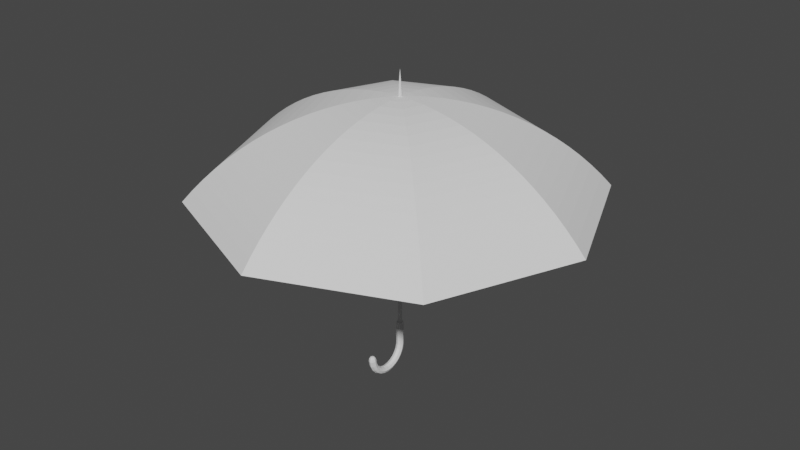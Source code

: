 # Source: ParapluieAvecBone.blend  (saved by Blender 3.5.10; exported with 4.5.12 LTS)
import bpy
from mathutils import Matrix  # noqa: F401  (used for matrix-valued properties, if any)

bpy.ops.wm.read_factory_settings(use_empty=True)
scene = bpy.context.scene
scene.name = 'Scene'

# ---- collections
col_collection = bpy.data.collections.new('Collection'); scene.collection.children.link(col_collection)

# ---- world
world_world = bpy.data.worlds.new('World'); scene.world = world_world
world_world.use_nodes = True; world_world.node_tree.nodes.clear()
_N = world_world.node_tree.nodes; _L = world_world.node_tree.links
n0 = _N.new('ShaderNodeOutputWorld'); n0.name = 'World Output'; n0.location = (300, 300)
n1 = _N.new('ShaderNodeBackground'); n1.name = 'Background'; n1.location = (10, 300)
n1.inputs[0].default_value = (0.05088, 0.05088, 0.05088, 1.0)
_L.new(n1.outputs[0], n0.inputs[0])
n0.is_active_output = True
world_world.color = (0.05088, 0.05088, 0.05088)
world_world.use_sun_shadow = False
world_world.sun_shadow_jitter_overblur = 0.0

# ---- meshes
me_vert = bpy.data.meshes.new('Vert')
me_vert.from_pydata([(0.0, 0.0, 0.0), (2.711, 0.0, -1.302), (0.1874, 0.0, -0.007318), (0.3743, 0.0, -0.02485), (0.5603, 0.0, -0.05258), (0.7451, 0.0, -0.09045), (0.928, 0.0, -0.1384), (1.109, 0.0, -0.1964), (1.287, 0.0, -0.2644), (1.463, 0.0, -0.3422), (1.635, 0.0, -0.4297), (1.803, 0.0, -0.5268), (1.967, 0.0, -0.6334), (2.126, 0.0, -0.7492), (2.281, 0.0, -0.8742), (2.43, 0.0, -1.008), (2.574, 0.0, -1.151), (0.0, 0.0, 0.0), (1.917, 1.917, -1.302), (0.1325, 0.1325, -0.007318), (0.2647, 0.2647, -0.02485), (0.3962, 0.3962, -0.05258), (0.5268, 0.5268, -0.09045), (0.6562, 0.6562, -0.1384), (0.7841, 0.7841, -0.1964), (0.9102, 0.9102, -0.2644), (1.034, 1.034, -0.3422), (1.156, 1.156, -0.4297), (1.275, 1.275, -0.5268), (1.391, 1.391, -0.6334), (1.504, 1.504, -0.7492), (1.613, 1.613, -0.8742), (1.718, 1.718, -1.008), (1.82, 1.82, -1.151), (0.0, 0.0, 0.0), (-1.185e-07, 2.711, -1.302), (-8.192e-09, 0.1874, -0.007318), (-1.636e-08, 0.3743, -0.02485), (-2.449e-08, 0.5603, -0.05258), (-3.257e-08, 0.7451, -0.09045), (-4.057e-08, 0.928, -0.1384), (-4.847e-08, 1.109, -0.1964), (-5.626e-08, 1.287, -0.2644), (-6.393e-08, 1.463, -0.3422), (-7.145e-08, 1.635, -0.4297), (-7.88e-08, 1.803, -0.5268), (-8.597e-08, 1.967, -0.6334), (-9.294e-08, 2.126, -0.7492), (-9.97e-08, 2.281, -0.8742), (-1.062e-07, 2.43, -1.008), (-1.125e-07, 2.574, -1.151), (0.0, 0.0, 0.0), (-1.917, 1.917, -1.302), (-0.1325, 0.1325, -0.007318), (-0.2647, 0.2647, -0.02485), (-0.3962, 0.3962, -0.05258), (-0.5268, 0.5268, -0.09045), (-0.6562, 0.6562, -0.1384), (-0.7841, 0.7841, -0.1964), (-0.9102, 0.9102, -0.2644), (-1.034, 1.034, -0.3422), (-1.156, 1.156, -0.4297), (-1.275, 1.275, -0.5268), (-1.391, 1.391, -0.6334), (-1.504, 1.504, -0.7492), (-1.613, 1.613, -0.8742), (-1.718, 1.718, -1.008), (-1.82, 1.82, -1.151), (0.0, 0.0, 0.0), (-2.711, -2.37e-07, -1.302), (-0.1874, -1.638e-08, -0.007318), (-0.3743, -3.272e-08, -0.02485), (-0.5603, -4.899e-08, -0.05258), (-0.7451, -6.514e-08, -0.09045), (-0.928, -8.113e-08, -0.1384), (-1.109, -9.694e-08, -0.1964), (-1.287, -1.125e-07, -0.2644), (-1.463, -1.279e-07, -0.3422), (-1.635, -1.429e-07, -0.4297), (-1.803, -1.576e-07, -0.5268), (-1.967, -1.719e-07, -0.6334), (-2.126, -1.859e-07, -0.7492), (-2.281, -1.994e-07, -0.8742), (-2.43, -2.125e-07, -1.008), (-2.574, -2.25e-07, -1.151), (0.0, 0.0, 0.0), (-1.917, -1.917, -1.302), (-0.1325, -0.1325, -0.007318), (-0.2647, -0.2647, -0.02485), (-0.3962, -0.3962, -0.05258), (-0.5268, -0.5268, -0.09045), (-0.6562, -0.6562, -0.1384), (-0.7841, -0.7841, -0.1964), (-0.9102, -0.9102, -0.2644), (-1.034, -1.034, -0.3422), (-1.156, -1.156, -0.4297), (-1.275, -1.275, -0.5268), (-1.391, -1.391, -0.6334), (-1.504, -1.504, -0.7492), (-1.613, -1.613, -0.8742), (-1.718, -1.718, -1.008), (-1.82, -1.82, -1.151), (0.0, 0.0, 0.0), (3.233e-08, -2.711, -1.302), (2.235e-09, -0.1874, -0.007318), (4.464e-09, -0.3743, -0.02485), (6.682e-09, -0.5603, -0.05258), (8.885e-09, -0.7451, -0.09045), (1.107e-08, -0.928, -0.1384), (1.322e-08, -1.109, -0.1964), (1.535e-08, -1.287, -0.2644), (1.744e-08, -1.463, -0.3422), (1.949e-08, -1.635, -0.4297), (2.15e-08, -1.803, -0.5268), (2.345e-08, -1.967, -0.6334), (2.536e-08, -2.126, -0.7492), (2.72e-08, -2.281, -0.8742), (2.898e-08, -2.43, -1.008), (3.069e-08, -2.574, -1.151), (0.0, 0.0, 0.0), (1.917, -1.917, -1.302), (0.1325, -0.1325, -0.007318), (0.2647, -0.2647, -0.02485), (0.3962, -0.3962, -0.05258), (0.5268, -0.5268, -0.09045), (0.6562, -0.6562, -0.1384), (0.7841, -0.7841, -0.1964), (0.9102, -0.9102, -0.2644), (1.034, -1.034, -0.3422), (1.156, -1.156, -0.4297), (1.275, -1.275, -0.5268), (1.391, -1.391, -0.6334), (1.504, -1.504, -0.7492), (1.613, -1.613, -0.8742), (1.718, -1.718, -1.008), (1.82, -1.82, -1.151), (-0.0003902, -5.337e-11, -0.009992), (2.704, -9.515e-10, -1.309), (0.1867, -9.499e-11, -0.01729), (0.3731, -1.902e-10, -0.03477), (0.5585, -1.906e-10, -0.06241), (0.7427, -1.432e-10, -0.1002), (0.9252, -9.575e-11, -0.148), (1.106, -2.401e-10, -0.2058), (1.283, -4.336e-10, -0.2736), (1.458, -3.869e-10, -0.3512), (1.63, -4.854e-10, -0.4384), (1.797, -7.311e-10, -0.5353), (1.961, -3.915e-10, -0.6416), (2.12, -6.881e-10, -0.7571), (2.274, -6.416e-10, -0.8818), (2.423, -4.957e-10, -1.015), (2.567, -8.959e-10, -1.158), (-0.0002759, -0.0002759, -0.009992), (1.912, 1.912, -1.309), (0.132, 0.132, -0.01729), (0.2638, 0.2638, -0.03477), (0.3949, 0.3949, -0.06241), (0.5252, 0.5252, -0.1002), (0.6542, 0.6542, -0.148), (0.7817, 0.7817, -0.2058), (0.9074, 0.9074, -0.2736), (1.031, 1.031, -0.3512), (1.152, 1.152, -0.4384), (1.271, 1.271, -0.5353), (1.387, 1.387, -0.6416), (1.499, 1.499, -0.7571), (1.608, 1.608, -0.8818), (1.714, 1.714, -1.015), (1.815, 1.815, -1.158), (2.965e-11, -0.0003902, -0.009992), (-1.19e-07, 2.704, -1.309), (-8.144e-09, 0.1867, -0.01729), (-1.635e-08, 0.3731, -0.03477), (-2.442e-08, 0.5585, -0.06241), (-3.233e-08, 0.7427, -0.1002), (-4.054e-08, 0.9252, -0.148), (-4.862e-08, 1.106, -0.2058), (-5.564e-08, 1.283, -0.2736), (-6.374e-08, 1.458, -0.3512), (-7.149e-08, 1.63, -0.4384), (-7.831e-08, 1.797, -0.5353), (-8.533e-08, 1.961, -0.6416), (-9.289e-08, 2.12, -0.7571), (-9.965e-08, 2.274, -0.8818), (-1.062e-07, 2.423, -1.015), (-1.129e-07, 2.567, -1.158), (0.0002759, -0.0002759, -0.009992), (-1.912, 1.912, -1.309), (-0.132, 0.132, -0.01729), (-0.2638, 0.2638, -0.03477), (-0.3949, 0.3949, -0.06241), (-0.5252, 0.5252, -0.1002), (-0.6542, 0.6542, -0.148), (-0.7817, 0.7817, -0.2058), (-0.9074, 0.9074, -0.2736), (-1.031, 1.031, -0.3512), (-1.152, 1.152, -0.4384), (-1.271, 1.271, -0.5353), (-1.387, 1.387, -0.6416), (-1.499, 1.499, -0.7571), (-1.608, 1.608, -0.8818), (-1.714, 1.714, -1.015), (-1.815, 1.815, -1.158), (0.0003902, 4.744e-11, -0.009992), (-2.704, -2.367e-07, -1.309), (-0.1867, -1.635e-08, -0.01729), (-0.3731, -3.264e-08, -0.03477), (-0.5585, -4.892e-08, -0.06241), (-0.7427, -6.497e-08, -0.1002), (-0.9252, -8.094e-08, -0.148), (-1.106, -9.685e-08, -0.2058), (-1.283, -1.122e-07, -0.2736), (-1.458, -1.274e-07, -0.3512), (-1.63, -1.424e-07, -0.4384), (-1.797, -1.572e-07, -0.5353), (-1.961, -1.714e-07, -0.6416), (-2.12, -1.853e-07, -0.7571), (-2.274, -1.989e-07, -0.8818), (-2.423, -2.117e-07, -1.015), (-2.567, -2.245e-07, -1.158), (0.0002759, 0.0002759, -0.009992), (-1.912, -1.912, -1.309), (-0.132, -0.132, -0.01729), (-0.2638, -0.2638, -0.03477), (-0.3949, -0.3949, -0.06241), (-0.5252, -0.5252, -0.1002), (-0.6542, -0.6542, -0.148), (-0.7817, -0.7817, -0.2058), (-0.9074, -0.9074, -0.2736), (-1.031, -1.031, -0.3512), (-1.152, -1.152, -0.4384), (-1.271, -1.271, -0.5353), (-1.387, -1.387, -0.6416), (-1.499, -1.499, -0.7571), (-1.608, -1.608, -0.8818), (-1.714, -1.714, -1.015), (-1.815, -1.815, -1.158), (-4.744e-11, 0.0003902, -0.009992), (3.15e-08, -2.704, -1.309), (2.104e-09, -0.1867, -0.01729), (4.274e-09, -0.3731, -0.03477), (6.253e-09, -0.5585, -0.06241), (8.431e-09, -0.7427, -0.1002), (1.068e-08, -0.9252, -0.148), (1.27e-08, -1.106, -0.2058), (1.448e-08, -1.283, -0.2736), (1.681e-08, -1.458, -0.3512), (1.881e-08, -1.63, -0.4384), (2.116e-08, -1.797, -0.5353), (2.213e-08, -1.961, -0.6416), (2.378e-08, -2.12, -0.7571), (2.676e-08, -2.274, -0.8818), (2.779e-08, -2.423, -1.015), (2.93e-08, -2.567, -1.158), (-0.0002759, 0.0002759, -0.009992), (1.912, -1.912, -1.309), (0.132, -0.132, -0.01729), (0.2638, -0.2638, -0.03477), (0.3949, -0.3949, -0.06241), (0.5252, -0.5252, -0.1002), (0.6542, -0.6542, -0.148), (0.7817, -0.7817, -0.2058), (0.9074, -0.9074, -0.2736), (1.031, -1.031, -0.3512), (1.152, -1.152, -0.4384), (1.271, -1.271, -0.5353), (1.387, -1.387, -0.6416), (1.499, -1.499, -0.7571), (1.608, -1.608, -0.8818), (1.714, -1.714, -1.015), (1.815, -1.815, -1.158)], [], [(0, 2, 19, 17), (17, 19, 36, 34), (34, 36, 53, 51), (51, 53, 70, 68), (68, 70, 87, 85), (85, 87, 104, 102), (102, 104, 121, 119), (119, 121, 2, 0), (2, 3, 20, 19), (19, 20, 37, 36), (36, 37, 54, 53), (53, 54, 71, 70), (70, 71, 88, 87), (87, 88, 105, 104), (104, 105, 122, 121), (121, 122, 3, 2), (3, 4, 21, 20), (20, 21, 38, 37), (37, 38, 55, 54), (54, 55, 72, 71), (71, 72, 89, 88), (88, 89, 106, 105), (105, 106, 123, 122), (122, 123, 4, 3), (4, 5, 22, 21), (21, 22, 39, 38), (38, 39, 56, 55), (55, 56, 73, 72), (72, 73, 90, 89), (89, 90, 107, 106), (106, 107, 124, 123), (123, 124, 5, 4), (5, 6, 23, 22), (22, 23, 40, 39), (39, 40, 57, 56), (56, 57, 74, 73), (73, 74, 91, 90), (90, 91, 108, 107), (107, 108, 125, 124), (124, 125, 6, 5), (6, 7, 24, 23), (23, 24, 41, 40), (40, 41, 58, 57), (57, 58, 75, 74), (74, 75, 92, 91), (91, 92, 109, 108), (108, 109, 126, 125), (125, 126, 7, 6), (7, 8, 25, 24), (24, 25, 42, 41), (41, 42, 59, 58), (58, 59, 76, 75), (75, 76, 93, 92), (92, 93, 110, 109), (109, 110, 127, 126), (126, 127, 8, 7), (8, 9, 26, 25), (25, 26, 43, 42), (42, 43, 60, 59), (59, 60, 77, 76), (76, 77, 94, 93), (93, 94, 111, 110), (110, 111, 128, 127), (127, 128, 9, 8), (9, 10, 27, 26), (26, 27, 44, 43), (43, 44, 61, 60), (60, 61, 78, 77), (77, 78, 95, 94), (94, 95, 112, 111), (111, 112, 129, 128), (128, 129, 10, 9), (10, 11, 28, 27), (27, 28, 45, 44), (44, 45, 62, 61), (61, 62, 79, 78), (78, 79, 96, 95), (95, 96, 113, 112), (112, 113, 130, 129), (129, 130, 11, 10), (11, 12, 29, 28), (28, 29, 46, 45), (45, 46, 63, 62), (62, 63, 80, 79), (79, 80, 97, 96), (96, 97, 114, 113), (113, 114, 131, 130), (130, 131, 12, 11), (12, 13, 30, 29), (29, 30, 47, 46), (46, 47, 64, 63), (63, 64, 81, 80), (80, 81, 98, 97), (97, 98, 115, 114), (114, 115, 132, 131), (131, 132, 13, 12), (13, 14, 31, 30), (30, 31, 48, 47), (47, 48, 65, 64), (64, 65, 82, 81), (81, 82, 99, 98), (98, 99, 116, 115), (115, 116, 133, 132), (132, 133, 14, 13), (14, 15, 32, 31), (31, 32, 49, 48), (48, 49, 66, 65), (65, 66, 83, 82), (82, 83, 100, 99), (99, 100, 117, 116), (116, 117, 134, 133), (133, 134, 15, 14), (15, 16, 33, 32), (32, 33, 50, 49), (49, 50, 67, 66), (66, 67, 84, 83), (83, 84, 101, 100), (100, 101, 118, 117), (117, 118, 135, 134), (134, 135, 16, 15), (16, 1, 18, 33), (33, 18, 35, 50), (50, 35, 52, 67), (67, 52, 69, 84), (84, 69, 86, 101), (101, 86, 103, 118), (118, 103, 120, 135), (135, 120, 1, 16), (136, 153, 155, 138), (153, 170, 172, 155), (170, 187, 189, 172), (187, 204, 206, 189), (204, 221, 223, 206), (221, 238, 240, 223), (238, 255, 257, 240), (255, 136, 138, 257), (138, 155, 156, 139), (155, 172, 173, 156), (172, 189, 190, 173), (189, 206, 207, 190), (206, 223, 224, 207), (223, 240, 241, 224), (240, 257, 258, 241), (257, 138, 139, 258), (139, 156, 157, 140), (156, 173, 174, 157), (173, 190, 191, 174), (190, 207, 208, 191), (207, 224, 225, 208), (224, 241, 242, 225), (241, 258, 259, 242), (258, 139, 140, 259), (140, 157, 158, 141), (157, 174, 175, 158), (174, 191, 192, 175), (191, 208, 209, 192), (208, 225, 226, 209), (225, 242, 243, 226), (242, 259, 260, 243), (259, 140, 141, 260), (141, 158, 159, 142), (158, 175, 176, 159), (175, 192, 193, 176), (192, 209, 210, 193), (209, 226, 227, 210), (226, 243, 244, 227), (243, 260, 261, 244), (260, 141, 142, 261), (142, 159, 160, 143), (159, 176, 177, 160), (176, 193, 194, 177), (193, 210, 211, 194), (210, 227, 228, 211), (227, 244, 245, 228), (244, 261, 262, 245), (261, 142, 143, 262), (143, 160, 161, 144), (160, 177, 178, 161), (177, 194, 195, 178), (194, 211, 212, 195), (211, 228, 229, 212), (228, 245, 246, 229), (245, 262, 263, 246), (262, 143, 144, 263), (144, 161, 162, 145), (161, 178, 179, 162), (178, 195, 196, 179), (195, 212, 213, 196), (212, 229, 230, 213), (229, 246, 247, 230), (246, 263, 264, 247), (263, 144, 145, 264), (145, 162, 163, 146), (162, 179, 180, 163), (179, 196, 197, 180), (196, 213, 214, 197), (213, 230, 231, 214), (230, 247, 248, 231), (247, 264, 265, 248), (264, 145, 146, 265), (146, 163, 164, 147), (163, 180, 181, 164), (180, 197, 198, 181), (197, 214, 215, 198), (214, 231, 232, 215), (231, 248, 249, 232), (248, 265, 266, 249), (265, 146, 147, 266), (147, 164, 165, 148), (164, 181, 182, 165), (181, 198, 199, 182), (198, 215, 216, 199), (215, 232, 233, 216), (232, 249, 250, 233), (249, 266, 267, 250), (266, 147, 148, 267), (148, 165, 166, 149), (165, 182, 183, 166), (182, 199, 200, 183), (199, 216, 217, 200), (216, 233, 234, 217), (233, 250, 251, 234), (250, 267, 268, 251), (267, 148, 149, 268), (149, 166, 167, 150), (166, 183, 184, 167), (183, 200, 201, 184), (200, 217, 218, 201), (217, 234, 235, 218), (234, 251, 252, 235), (251, 268, 269, 252), (268, 149, 150, 269), (150, 167, 168, 151), (167, 184, 185, 168), (184, 201, 202, 185), (201, 218, 219, 202), (218, 235, 236, 219), (235, 252, 253, 236), (252, 269, 270, 253), (269, 150, 151, 270), (151, 168, 169, 152), (168, 185, 186, 169), (185, 202, 203, 186), (202, 219, 220, 203), (219, 236, 237, 220), (236, 253, 254, 237), (253, 270, 271, 254), (270, 151, 152, 271), (152, 169, 154, 137), (169, 186, 171, 154), (186, 203, 188, 171), (203, 220, 205, 188), (220, 237, 222, 205), (237, 254, 239, 222), (254, 271, 256, 239), (271, 152, 137, 256), (0, 17, 153, 136), (18, 1, 137, 154), (17, 34, 170, 153), (35, 18, 154, 171), (34, 51, 187, 170), (52, 35, 171, 188), (51, 68, 204, 187), (69, 52, 188, 205), (68, 85, 221, 204), (86, 69, 205, 222), (85, 102, 238, 221), (103, 86, 222, 239), (102, 119, 255, 238), (120, 103, 239, 256), (119, 0, 136, 255), (1, 120, 256, 137)])
me_vert.update()
me_cylinder = bpy.data.meshes.new('Cylinder')
me_cylinder.from_pydata([(1.893e-10, 0.5681, 1.335), (0.4017, 0.4017, 1.335), (0.5681, 0.0, 1.335), (0.4017, -0.4017, 1.335), (1.893e-10, -0.5681, 1.335), (-0.4017, -0.4017, 1.335), (-0.5681, 0.0, 1.335), (-0.4017, 0.4017, 1.335), (4.422e-09, 0.0, 1.659), (-1.048, 8.138e-09, -2.225), (-0.7413, -0.7413, -2.225), (3.493e-10, -1.048, -2.225), (0.7413, -0.7413, -2.225), (1.048, 8.138e-09, -2.225), (0.7413, 0.7413, -2.225), (3.493e-10, 1.048, -2.225), (-0.7413, 0.7413, -2.225), (-0.7413, -0.3291, -2.373), (3.493e-10, -0.05898, -2.38), (0.7413, -0.3291, -2.373), (1.048, -0.9813, -2.356), (0.7413, -1.633, -2.339), (3.493e-10, -1.904, -2.332), (-0.7413, -1.633, -2.339), (-1.048, -0.9813, -2.356), (-1.048, -0.323, -2.294), (-0.7413, -1.042, -2.285), (3.493e-10, -1.339, -2.281), (0.7413, -1.042, -2.285), (1.048, -0.323, -2.294), (0.7413, 0.3957, -2.302), (3.493e-10, 0.6934, -2.306), (-0.7413, 0.3957, -2.302), (-1.048, -1.935, -2.408), (-0.7413, -2.481, -2.384), (3.493e-10, -2.707, -2.374), (0.7413, -2.481, -2.384), (1.048, -1.935, -2.408), (0.7413, -1.389, -2.433), (3.493e-10, -1.163, -2.443), (-0.7413, -1.389, -2.433), (-1.048, -4.48, -2.472), (-0.7413, -4.722, -2.438), (3.493e-10, -4.822, -2.424), (0.7413, -4.722, -2.438), (1.048, -4.48, -2.472), (0.7413, -4.238, -2.506), (3.493e-10, -4.138, -2.52), (-0.7413, -4.238, -2.506), (-1.048, -7.347, -2.47), (-0.7413, -7.227, -2.434), (3.493e-10, -7.177, -2.42), (0.7413, -7.227, -2.434), (1.048, -7.347, -2.47), (0.7413, -7.468, -2.505), (3.493e-10, -7.517, -2.52), (-0.7413, -7.468, -2.505), (-1.048, -9.846, -2.402), (-0.7413, -9.393, -2.373), (3.493e-10, -9.205, -2.362), (0.7413, -9.393, -2.373), (1.048, -9.846, -2.402), (0.7413, -10.3, -2.43), (3.493e-10, -10.49, -2.442), (-0.7413, -10.3, -2.43), (-1.048, -11.38, -2.285), (-0.7413, -10.7, -2.27), (3.493e-10, -10.42, -2.264), (0.7413, -10.7, -2.27), (1.048, -11.38, -2.285), (0.7413, -12.05, -2.299), (3.493e-10, -12.34, -2.305), (-0.7413, -12.05, -2.299), (-0.8887, -11.71, -2.182), (-0.6284, -11.08, -2.18), (-5.531e-07, -10.82, -2.179), (0.6284, -11.08, -2.18), (0.8887, -11.71, -2.182), (0.6284, -12.33, -2.185), (-5.531e-07, -12.59, -2.186), (-0.6284, -12.33, -2.185), (-0.7413, -2.719, -2.478), (3.493e-10, -2.551, -2.49), (0.7413, -2.719, -2.478), (1.048, -3.125, -2.448), (0.7413, -3.532, -2.418), (3.493e-10, -3.7, -2.406), (-0.7413, -3.532, -2.418), (-1.048, -3.125, -2.448), (-0.7413, -5.854, -2.515), (3.493e-10, -5.828, -2.53), (0.7413, -5.854, -2.515), (1.048, -5.917, -2.48), (0.7413, -5.979, -2.444), (3.493e-10, -6.005, -2.429), (-0.7413, -5.979, -2.444), (-1.048, -5.917, -2.48), (-0.7413, -8.98, -2.476), (3.493e-10, -9.103, -2.49), (0.7413, -8.98, -2.476), (1.048, -8.684, -2.443), (0.7413, -8.388, -2.41), (3.493e-10, -8.266, -2.397), (-0.7413, -8.388, -2.41), (-1.048, -8.684, -2.443), (-0.7413, -11.35, -2.37), (3.493e-10, -11.59, -2.379), (0.7413, -11.35, -2.37), (1.048, -10.76, -2.348), (0.7413, -10.18, -2.326), (3.493e-10, -9.937, -2.317), (-0.7413, -10.18, -2.326), (-1.048, -10.76, -2.348), (-0.7413, -12.38, -2.222), (3.493e-10, -12.69, -2.224), (0.7413, -12.38, -2.222), (1.048, -11.65, -2.216), (0.7413, -10.92, -2.21), (3.493e-10, -10.62, -2.207), (-0.7413, -10.92, -2.21), (-1.048, -11.65, -2.216), (-0.4327, -12.11, -2.163), (-5.548e-07, -12.29, -2.163), (0.4327, -12.11, -2.163), (0.6119, -11.68, -2.163), (0.4327, -11.25, -2.163), (-5.548e-07, -11.07, -2.163), (-0.4327, -11.25, -2.163), (-0.6119, -11.68, -2.163), (-0.1935, -11.87, -2.157), (-5.673e-07, -11.95, -2.157), (0.1935, -11.87, -2.157), (0.2736, -11.68, -2.157), (0.1935, -11.48, -2.158), (-5.673e-07, -11.4, -2.158), (-0.1935, -11.48, -2.158), (-0.2736, -11.68, -2.157), (-0.1935, -11.87, -2.157), (-5.673e-07, -11.95, -2.157), (0.1935, -11.87, -2.157), (0.2736, -11.68, -2.157), (0.1935, -11.48, -2.158), (-5.673e-07, -11.4, -2.158), (-0.1935, -11.48, -2.158), (-0.2736, -11.68, -2.157), (-0.1935, -11.87, -2.157), (-5.673e-07, -11.95, -2.157), (0.1935, -11.87, -2.157), (0.2736, -11.68, -2.157), (0.1935, -11.48, -2.158), (-5.673e-07, -11.4, -2.158), (-0.1935, -11.48, -2.158), (-0.2736, -11.68, -2.157), (-0.1935, -11.87, -2.157), (-5.673e-07, -11.95, -2.157), (0.1935, -11.87, -2.157), (0.2736, -11.68, -2.157), (0.1935, -11.48, -2.158), (-5.673e-07, -11.4, -2.158), (-0.1935, -11.48, -2.158), (-0.2736, -11.68, -2.157), (-0.1935, -11.87, -2.157), (-5.673e-07, -11.95, -2.157), (0.1935, -11.87, -2.157), (0.2736, -11.68, -2.157), (0.1935, -11.48, -2.158), (-5.673e-07, -11.4, -2.158), (-0.1935, -11.48, -2.158), (-0.2736, -11.68, -2.157), (-0.1935, -11.87, -2.157), (-5.673e-07, -11.95, -2.157), (0.1935, -11.87, -2.157), (0.2736, -11.68, -2.157), (0.1935, -11.48, -2.158), (-5.673e-07, -11.4, -2.158), (-0.1935, -11.48, -2.158), (-0.2736, -11.68, -2.157), (-0.1935, -11.87, -2.157), (-5.673e-07, -11.95, -2.157), (0.1935, -11.87, -2.157), (0.2736, -11.68, -2.157), (0.1935, -11.48, -2.158), (-5.673e-07, -11.4, -2.158), (-0.1935, -11.48, -2.158), (-0.2736, -11.68, -2.157), (-0.1935, -11.87, -2.157), (-5.673e-07, -11.95, -2.157), (0.1935, -11.87, -2.157), (0.2736, -11.68, -2.157), (0.1935, -11.48, -2.158), (-5.673e-07, -11.4, -2.158), (-0.1935, -11.48, -2.158), (-0.2736, -11.68, -2.157), (-0.1935, -11.87, -2.157), (-5.673e-07, -11.95, -2.157), (0.1935, -11.87, -2.157), (0.2736, -11.68, -2.157), (0.1935, -11.48, -2.158), (-5.673e-07, -11.4, -2.158), (-0.1935, -11.48, -2.158), (-0.2736, -11.68, -2.157), (-0.1935, -11.87, -2.157), (-5.673e-07, -11.95, -2.157), (0.1935, -11.87, -2.157), (0.2736, -11.68, -2.157), (0.1935, -11.48, -2.158), (-5.673e-07, -11.4, -2.158), (-0.1935, -11.48, -2.158), (-0.2736, -11.68, -2.157), (-0.1935, -11.87, -2.157), (-5.673e-07, -11.95, -2.157), (0.1935, -11.87, -2.157), (0.2736, -11.68, -2.157), (0.1935, -11.48, -2.158), (-5.673e-07, -11.4, -2.158), (-0.1935, -11.48, -2.158), (-0.2736, -11.68, -2.157), (-0.1935, -11.87, -2.157), (-5.673e-07, -11.95, -2.157), (0.1935, -11.87, -2.157), (0.2736, -11.68, -2.157), (0.1935, -11.48, -2.158), (-5.673e-07, -11.4, -2.158), (-0.1935, -11.48, -2.158), (-0.2736, -11.68, -2.157), (-0.1935, -11.87, -2.157), (-5.673e-07, -11.95, -2.157), (0.1935, -11.87, -2.157), (0.2736, -11.68, -2.157), (0.1935, -11.48, -2.158), (-5.673e-07, -11.4, -2.158), (-0.1935, -11.48, -2.158), (-0.2736, -11.68, -2.157), (-0.1935, -11.87, -2.157), (-5.673e-07, -11.95, -2.157), (0.1935, -11.87, -2.157), (0.2736, -11.68, -2.157), (0.1935, -11.48, -2.158), (-5.673e-07, -11.4, -2.158), (-0.1935, -11.48, -2.158), (-0.2736, -11.68, -2.157), (-0.1935, -11.87, -2.157), (-5.673e-07, -11.95, -2.157), (0.1935, -11.87, -2.157), (0.2736, -11.68, -2.157), (0.1935, -11.48, -2.158), (-5.673e-07, -11.4, -2.158), (-0.1935, -11.48, -2.158), (-0.2736, -11.68, -2.157), (-0.1935, -11.87, -2.157), (-5.673e-07, -11.95, -2.157), (0.1935, -11.87, -2.157), (0.2736, -11.68, -2.157), (0.1935, -11.48, -2.158), (-5.673e-07, -11.4, -2.158), (-0.1935, -11.48, -2.158), (-0.2736, -11.68, -2.157), (-0.1935, -11.87, -2.157), (-5.673e-07, -11.95, -2.157), (0.1935, -11.87, -2.157), (0.2736, -11.68, -2.157), (0.1935, -11.48, -2.158), (-5.673e-07, -11.4, -2.158), (-0.1935, -11.48, -2.158), (-0.2736, -11.68, -2.157), (-0.1935, -11.87, -2.157), (-5.673e-07, -11.95, -2.157), (0.1935, -11.87, -2.157), (0.2736, -11.68, -2.157), (0.1935, -11.48, -2.158), (-5.673e-07, -11.4, -2.158), (-0.1935, -11.48, -2.158), (-0.2736, -11.68, -2.157), (-0.1935, -11.87, -2.157), (-5.673e-07, -11.95, -2.157), (0.1935, -11.87, -2.157), (0.2736, -11.68, -2.157), (0.1935, -11.48, -2.158), (-5.673e-07, -11.4, -2.158), (-0.1935, -11.48, -2.158), (-0.2736, -11.68, -2.157), (-0.1935, -11.87, -2.157), (-5.673e-07, -11.95, -2.157), (0.1935, -11.87, -2.157), (0.2736, -11.68, -2.157), (0.1935, -11.48, -2.158), (-5.673e-07, -11.4, -2.158), (-0.1935, -11.48, -2.158), (-0.2736, -11.68, -2.157), (-0.1935, -11.87, -2.157), (-5.673e-07, -11.95, -2.157), (0.1935, -11.87, -2.157), (0.2736, -11.68, -2.157), (0.1935, -11.48, -2.158), (-5.673e-07, -11.4, -2.158), (-0.1935, -11.48, -2.158), (-0.2736, -11.68, -2.157), (-0.1935, -11.87, -2.157), (-5.673e-07, -11.95, -2.157), (0.1935, -11.87, -2.157), (0.2736, -11.68, -2.157), (0.1935, -11.48, -2.158), (-5.673e-07, -11.4, -2.158), (-0.1935, -11.48, -2.158), (-0.2736, -11.68, -2.157), (-0.1935, -11.87, -2.157), (-5.673e-07, -11.95, -2.157), (0.1935, -11.87, -2.157), (0.2736, -11.68, -2.157), (0.1935, -11.48, -2.158), (-5.673e-07, -11.4, -2.158), (-0.1935, -11.48, -2.158), (-0.2736, -11.68, -2.157), (-0.1935, -11.87, -2.157), (-5.673e-07, -11.95, -2.157), (0.1935, -11.87, -2.157), (0.2736, -11.68, -2.157), (0.1935, -11.48, -2.158), (-5.673e-07, -11.4, -2.158), (-0.1935, -11.48, -2.158), (-0.2736, -11.68, -2.157), (-0.2736, -11.68, -2.157), (-0.1935, -11.48, -2.158), (-5.673e-07, -11.4, -2.158), (0.1935, -11.48, -2.158), (0.2736, -11.68, -2.157), (0.1935, -11.87, -2.157), (-5.673e-07, -11.95, -2.157), (-0.1935, -11.87, -2.157), (0.1021, 0.6363, -1.882), (-0.1021, 0.6363, -1.882), (1.893e-10, 0.5681, -1.78), (0.05527, 0.6493, -1.882), (7.451e-09, 0.6539, -1.882), (0.07271, 0.6062, -1.874), (0.0356, 0.6152, -1.873), (3.725e-09, 0.6196, -1.874), (8.654e-12, 0.5985, -1.865), (-0.07271, 0.6062, -1.874), (-0.04297, 0.5827, -1.852), (-0.05527, 0.6493, -1.882), (-0.0356, 0.6152, -1.873), (-0.01897, 0.5893, -1.86), (0.01744, 0.5693, -1.819), (0.04297, 0.5827, -1.852), (-0.01744, 0.5693, -1.819), (-3.692e-09, 0.5772, -1.841), (0.01897, 0.5893, -1.86), (0.3777, 0.5222, -1.882), (0.4017, 0.4017, -1.78), (0.5222, 0.3777, -1.882), (0.3772, 0.4801, -1.874), (0.3816, 0.4424, -1.852), (0.42, 0.4982, -1.882), (0.4098, 0.4602, -1.873), (0.4033, 0.4301, -1.86), (0.4232, 0.4232, -1.865), (0.4149, 0.3902, -1.819), (0.4424, 0.3816, -1.852), (0.3902, 0.4149, -1.819), (0.4082, 0.4082, -1.841), (0.4301, 0.4033, -1.86), (0.4982, 0.42, -1.882), (0.4623, 0.4623, -1.882), (0.4801, 0.3772, -1.874), (0.4602, 0.4098, -1.873), (0.4382, 0.4382, -1.874), (0.6363, 0.1021, -1.882), (0.5681, 0.0, -1.78), (0.6363, -0.1021, -1.882), (0.6062, 0.07271, -1.874), (0.5827, 0.04297, -1.852), (0.6493, 0.05527, -1.882), (0.6152, 0.0356, -1.873), (0.5893, 0.01897, -1.86), (0.5985, 0.0, -1.865), (0.5693, -0.01744, -1.819), (0.5827, -0.04297, -1.852), (0.5693, 0.01744, -1.819), (0.5772, 3.725e-09, -1.841), (0.5893, -0.01897, -1.86), (0.6493, -0.05527, -1.882), (0.6539, -7.451e-09, -1.882), (0.6062, -0.07271, -1.874), (0.6152, -0.0356, -1.873), (0.6196, -3.725e-09, -1.874), (0.5222, -0.3777, -1.882), (0.4017, -0.4017, -1.78), (0.3777, -0.5222, -1.882), (0.4801, -0.3772, -1.874), (0.4424, -0.3816, -1.852), (0.4982, -0.42, -1.882), (0.4602, -0.4098, -1.873), (0.4301, -0.4033, -1.86), (0.4232, -0.4232, -1.865), (0.3902, -0.4149, -1.819), (0.3816, -0.4424, -1.852), (0.4149, -0.3902, -1.819), (0.4082, -0.4082, -1.841), (0.4033, -0.4301, -1.86), (0.42, -0.4982, -1.882), (0.4623, -0.4623, -1.882), (0.3772, -0.4801, -1.874), (0.4098, -0.4602, -1.873), (0.4382, -0.4382, -1.874), (0.1021, -0.6363, -1.882), (1.893e-10, -0.5681, -1.78), (-0.1021, -0.6363, -1.882), (0.07271, -0.6062, -1.874), (0.04297, -0.5827, -1.852), (0.05527, -0.6493, -1.882), (0.0356, -0.6152, -1.873), (0.01897, -0.5893, -1.86), (6.277e-10, -0.5985, -1.865), (-0.01744, -0.5693, -1.819), (-0.04297, -0.5827, -1.852), (0.01744, -0.5693, -1.819), (3.751e-09, -0.5772, -1.841), (-0.01897, -0.5893, -1.86), (-0.05527, -0.6493, -1.882), (-7.451e-09, -0.6539, -1.882), (-0.07271, -0.6062, -1.874), (-0.0356, -0.6152, -1.873), (-3.725e-09, -0.6196, -1.874), (-0.3777, -0.5222, -1.882), (-0.4017, -0.4017, -1.78), (-0.5222, -0.3777, -1.882), (-0.3772, -0.4801, -1.874), (-0.3816, -0.4424, -1.852), (-0.42, -0.4982, -1.882), (-0.4098, -0.4602, -1.873), (-0.4033, -0.4301, -1.86), (-0.4232, -0.4232, -1.865), (-0.4149, -0.3902, -1.819), (-0.4424, -0.3816, -1.852), (-0.3902, -0.4149, -1.819), (-0.4082, -0.4082, -1.841), (-0.4301, -0.4033, -1.86), (-0.4982, -0.42, -1.882), (-0.4623, -0.4623, -1.882), (-0.4801, -0.3772, -1.874), (-0.4602, -0.4098, -1.873), (-0.4382, -0.4382, -1.874), (-0.6363, -0.1021, -1.882), (-0.5681, 0.0, -1.78), (-0.6363, 0.1021, -1.882), (-0.6062, -0.07271, -1.874), (-0.5827, -0.04297, -1.852), (-0.6493, -0.05527, -1.882), (-0.6152, -0.0356, -1.873), (-0.5893, -0.01897, -1.86), (-0.5985, 0.0, -1.865), (-0.5693, 0.01744, -1.819), (-0.5827, 0.04297, -1.852), (-0.5693, -0.01744, -1.819), (-0.5772, -3.725e-09, -1.841), (-0.5893, 0.01897, -1.86), (-0.6493, 0.05527, -1.882), (-0.6539, 7.451e-09, -1.882), (-0.6062, 0.07271, -1.874), (-0.6152, 0.0356, -1.873), (-0.6196, 3.725e-09, -1.874), (-0.5222, 0.3777, -1.882), (-0.4017, 0.4017, -1.78), (-0.3777, 0.5222, -1.882), (-0.4801, 0.3772, -1.874), (-0.4424, 0.3816, -1.852), (-0.4982, 0.42, -1.882), (-0.4602, 0.4098, -1.873), (-0.4301, 0.4033, -1.86), (-0.4232, 0.4232, -1.865), (-0.3902, 0.4149, -1.819), (-0.3816, 0.4424, -1.852), (-0.4149, 0.3902, -1.819), (-0.4082, 0.4082, -1.841), (-0.4033, 0.4301, -1.86), (-0.42, 0.4982, -1.882), (-0.4623, 0.4623, -1.882), (-0.3772, 0.4801, -1.874), (-0.4098, 0.4602, -1.873), (-0.4382, 0.4382, -1.874), (-0.8955, -0.1021, -1.882), (-0.8955, 0.1021, -1.882), (-1.048, 8.138e-09, -1.984), (-0.9085, -0.05527, -1.882), (-0.913, 1.49e-08, -1.882), (-0.945, -0.08469, -1.89), (-0.9537, -0.041, -1.892), (-0.9572, 9.313e-09, -1.891), (-0.982, 1.67e-09, -1.899), (-0.945, 0.08469, -1.89), (-0.9915, 0.05916, -1.912), (-0.9085, 0.05527, -1.882), (-0.9537, 0.041, -1.892), (-0.9915, 0.02571, -1.904), (-1.028, -0.02942, -1.945), (-0.9915, -0.05916, -1.912), (-1.028, 0.02942, -1.945), (-1.012, -5.189e-09, -1.923), (-0.9915, -0.02571, -1.904), (-0.561, -0.7054, -1.882), (-0.7054, -0.561, -1.882), (-0.7413, -0.7413, -1.984), (-0.6033, -0.6815, -1.882), (-0.6456, -0.6456, -1.882), (-0.6084, -0.7281, -1.89), (-0.6454, -0.7034, -1.892), (-0.6769, -0.6769, -1.891), (-0.6944, -0.6944, -1.899), (-0.7281, -0.6084, -1.89), (-0.7429, -0.6592, -1.912), (-0.6815, -0.6033, -1.882), (-0.7034, -0.6454, -1.892), (-0.7193, -0.6829, -1.904), (-0.7059, -0.7475, -1.945), (-0.6592, -0.7429, -1.912), (-0.7475, -0.7059, -1.945), (-0.7154, -0.7154, -1.923), (-0.6829, -0.7193, -1.904), (0.1021, -0.8955, -1.882), (-0.1021, -0.8955, -1.882), (3.493e-10, -1.048, -1.984), (0.05527, -0.9085, -1.882), (-7.451e-09, -0.913, -1.882), (0.08469, -0.945, -1.89), (0.041, -0.9537, -1.892), (-9.313e-10, -0.9572, -1.891), (5.674e-09, -0.982, -1.899), (-0.08469, -0.945, -1.89), (-0.05916, -0.9915, -1.912), (-0.05527, -0.9085, -1.882), (-0.041, -0.9537, -1.892), (-0.02571, -0.9915, -1.904), (0.02942, -1.028, -1.945), (0.05916, -0.9915, -1.912), (-0.02942, -1.028, -1.945), (1.254e-08, -1.012, -1.923), (0.02571, -0.9915, -1.904), (0.7054, -0.561, -1.882), (0.561, -0.7054, -1.882), (0.7413, -0.7413, -1.984), (0.6815, -0.6033, -1.882), (0.6456, -0.6456, -1.882), (0.7281, -0.6084, -1.89), (0.7034, -0.6454, -1.892), (0.6769, -0.6769, -1.891), (0.6944, -0.6944, -1.899), (0.6084, -0.7281, -1.89), (0.6592, -0.7429, -1.912), (0.6033, -0.6815, -1.882), (0.6454, -0.7034, -1.892), (0.6829, -0.7193, -1.904), (0.7475, -0.7059, -1.945), (0.7429, -0.6592, -1.912), (0.7059, -0.7475, -1.945), (0.7154, -0.7154, -1.923), (0.7193, -0.6829, -1.904), (0.8955, 0.1021, -1.882), (0.8955, -0.1021, -1.882), (1.048, 8.138e-09, -1.984), (0.9085, 0.05527, -1.882), (0.913, 0.0, -1.882), (0.945, 0.08469, -1.89), (0.9537, 0.041, -1.892), (0.9572, 5.588e-09, -1.891), (0.982, 1.329e-08, -1.899), (0.945, -0.08469, -1.89), (0.9915, -0.05916, -1.912), (0.9085, -0.05527, -1.882), (0.9537, -0.041, -1.892), (0.9915, -0.02571, -1.904), (1.028, 0.02942, -1.945), (0.9915, 0.05916, -1.912), (1.028, -0.02942, -1.945), (1.012, 1.94e-08, -1.923), (0.9915, 0.02571, -1.904), (0.561, 0.7054, -1.882), (0.7054, 0.561, -1.882), (0.7413, 0.7413, -1.984), (0.6033, 0.6815, -1.882), (0.6456, 0.6456, -1.882), (0.6084, 0.7281, -1.89), (0.6454, 0.7034, -1.892), (0.6769, 0.6769, -1.891), (0.6944, 0.6944, -1.899), (0.7281, 0.6084, -1.89), (0.7429, 0.6592, -1.912), (0.6815, 0.6033, -1.882), (0.7034, 0.6454, -1.892), (0.7193, 0.6829, -1.904), (0.7059, 0.7475, -1.945), (0.6592, 0.7429, -1.912), (0.7475, 0.7059, -1.945), (0.7154, 0.7154, -1.923), (0.6829, 0.7193, -1.904), (0.1021, 0.8955, -1.882), (3.493e-10, 1.048, -1.984), (-0.1021, 0.8955, -1.882), (0.08469, 0.945, -1.89), (0.05916, 0.9915, -1.912), (0.05527, 0.9085, -1.882), (0.041, 0.9537, -1.892), (0.02571, 0.9915, -1.904), (-6.267e-09, 0.982, -1.899), (-0.02942, 1.028, -1.945), (-0.05916, 0.9915, -1.912), (0.02942, 1.028, -1.945), (-1.243e-08, 1.012, -1.923), (-0.02571, 0.9915, -1.904), (-0.05527, 0.9085, -1.882), (7.451e-09, 0.913, -1.882), (-0.08469, 0.945, -1.89), (-0.041, 0.9537, -1.892), (9.313e-10, 0.9572, -1.891), (-0.7054, 0.561, -1.882), (-0.561, 0.7054, -1.882), (-0.7413, 0.7413, -1.984), (-0.6815, 0.6033, -1.882), (-0.6456, 0.6456, -1.882), (-0.7281, 0.6084, -1.89), (-0.7034, 0.6454, -1.892), (-0.6769, 0.6769, -1.891), (-0.6944, 0.6944, -1.899), (-0.6084, 0.7281, -1.89), (-0.6592, 0.7429, -1.912), (-0.6033, 0.6815, -1.882), (-0.6454, 0.7034, -1.892), (-0.6829, 0.7193, -1.904), (-0.7475, 0.7059, -1.945), (-0.7429, 0.6592, -1.912), (-0.7059, 0.7475, -1.945), (-0.7154, 0.7154, -1.923), (-0.7193, 0.6829, -1.904)], [], [(463, 7, 0, 331), (350, 367, 557, 577), (369, 386, 538, 558), (388, 405, 519, 539), (407, 424, 500, 520), (426, 443, 481, 501), (5, 4, 8), (445, 462, 614, 482), (464, 330, 597, 615), (406, 4, 5, 425), (331, 0, 1, 349), (0, 7, 8), (1, 0, 8), (3, 2, 8), (6, 5, 8), (4, 3, 8), (7, 6, 8), (2, 1, 8), (349, 1, 2, 368), (425, 5, 6, 444), (368, 2, 3, 387), (483, 616, 16, 9), (596, 578, 14, 15), (387, 3, 4, 406), (444, 6, 7, 463), (559, 540, 12, 13), (521, 502, 10, 11), (616, 596, 15, 16), (578, 559, 13, 14), (540, 521, 11, 12), (502, 483, 9, 10), (12, 11, 27, 28), (14, 13, 29, 30), (10, 9, 25, 26), (16, 15, 31, 32), (13, 12, 28, 29), (15, 14, 30, 31), (11, 10, 26, 27), (9, 16, 32, 25), (27, 26, 23, 22), (25, 32, 17, 24), (28, 27, 22, 21), (30, 29, 20, 19), (26, 25, 24, 23), (32, 31, 18, 17), (29, 28, 21, 20), (31, 30, 19, 18), (24, 17, 40, 33), (22, 23, 34, 35), (18, 19, 38, 39), (20, 21, 36, 37), (17, 18, 39, 40), (23, 24, 33, 34), (19, 20, 37, 38), (21, 22, 35, 36), (40, 39, 82, 81), (37, 36, 85, 84), (39, 38, 83, 82), (35, 34, 87, 86), (33, 40, 81, 88), (36, 35, 86, 85), (38, 37, 84, 83), (34, 33, 88, 87), (81, 82, 47, 48), (87, 88, 41, 42), (83, 84, 45, 46), (85, 86, 43, 44), (88, 81, 48, 41), (86, 87, 42, 43), (82, 83, 46, 47), (84, 85, 44, 45), (46, 45, 92, 91), (42, 41, 96, 95), (48, 47, 90, 89), (45, 44, 93, 92), (47, 46, 91, 90), (43, 42, 95, 94), (41, 48, 89, 96), (44, 43, 94, 93), (96, 89, 56, 49), (94, 95, 50, 51), (90, 91, 54, 55), (92, 93, 52, 53), (89, 90, 55, 56), (95, 96, 49, 50), (91, 92, 53, 54), (93, 94, 51, 52), (51, 50, 103, 102), (49, 56, 97, 104), (52, 51, 102, 101), (54, 53, 100, 99), (50, 49, 104, 103), (56, 55, 98, 97), (53, 52, 101, 100), (55, 54, 99, 98), (103, 104, 57, 58), (99, 100, 61, 62), (101, 102, 59, 60), (104, 97, 64, 57), (102, 103, 58, 59), (98, 99, 62, 63), (100, 101, 60, 61), (97, 98, 63, 64), (58, 57, 112, 111), (64, 63, 106, 105), (61, 60, 109, 108), (63, 62, 107, 106), (59, 58, 111, 110), (57, 64, 105, 112), (60, 59, 110, 109), (62, 61, 108, 107), (110, 111, 66, 67), (106, 107, 70, 71), (108, 109, 68, 69), (105, 106, 71, 72), (111, 112, 65, 66), (107, 108, 69, 70), (109, 110, 67, 68), (112, 105, 72, 65), (68, 67, 118, 117), (70, 69, 116, 115), (66, 65, 120, 119), (72, 71, 114, 113), (69, 68, 117, 116), (71, 70, 115, 114), (67, 66, 119, 118), (65, 72, 113, 120), (115, 116, 77, 78), (117, 118, 75, 76), (120, 113, 80, 73), (118, 119, 74, 75), (114, 115, 78, 79), (116, 117, 76, 77), (113, 114, 79, 80), (119, 120, 73, 74), (79, 78, 123, 122), (75, 74, 127, 126), (73, 80, 121, 128), (76, 75, 126, 125), (78, 77, 124, 123), (74, 73, 128, 127), (80, 79, 122, 121), (77, 76, 125, 124), (123, 124, 316, 315), (125, 126, 318, 317), (128, 121, 313, 320), (126, 127, 319, 318), (122, 123, 315, 314), (124, 125, 317, 316), (121, 122, 314, 313), (127, 128, 320, 319), (143, 144, 136, 135), (137, 138, 130, 129), (140, 141, 133, 132), (138, 139, 131, 130), (142, 143, 135, 134), (144, 137, 129, 136), (141, 142, 134, 133), (135, 136, 321, 322), (152, 145, 137, 144), (149, 150, 142, 141), (147, 148, 140, 139), (151, 152, 144, 143), (145, 146, 138, 137), (148, 149, 141, 140), (146, 147, 139, 138), (139, 140, 132, 131), (154, 155, 147, 146), (158, 159, 151, 150), (160, 153, 145, 152), (157, 158, 150, 149), (155, 156, 148, 147), (159, 160, 152, 151), (153, 154, 146, 145), (150, 151, 143, 142), (167, 168, 160, 159), (161, 162, 154, 153), (164, 165, 157, 156), (162, 163, 155, 154), (166, 167, 159, 158), (168, 161, 153, 160), (165, 166, 158, 157), (156, 157, 149, 148), (171, 172, 164, 163), (175, 176, 168, 167), (169, 170, 162, 161), (172, 173, 165, 164), (170, 171, 163, 162), (174, 175, 167, 166), (176, 169, 161, 168), (163, 164, 156, 155), (182, 183, 175, 174), (184, 177, 169, 176), (181, 182, 174, 173), (179, 180, 172, 171), (183, 184, 176, 175), (177, 178, 170, 169), (180, 181, 173, 172), (173, 174, 166, 165), (188, 189, 181, 180), (186, 187, 179, 178), (190, 191, 183, 182), (192, 185, 177, 184), (189, 190, 182, 181), (187, 188, 180, 179), (191, 192, 184, 183), (178, 179, 171, 170), (199, 200, 192, 191), (193, 194, 186, 185), (196, 197, 189, 188), (194, 195, 187, 186), (198, 199, 191, 190), (200, 193, 185, 192), (197, 198, 190, 189), (185, 186, 178, 177), (205, 206, 198, 197), (203, 204, 196, 195), (207, 208, 200, 199), (201, 202, 194, 193), (204, 205, 197, 196), (202, 203, 195, 194), (206, 207, 199, 198), (195, 196, 188, 187), (214, 215, 207, 206), (216, 209, 201, 208), (213, 214, 206, 205), (211, 212, 204, 203), (215, 216, 208, 207), (209, 210, 202, 201), (212, 213, 205, 204), (208, 201, 193, 200), (217, 218, 210, 209), (220, 221, 213, 212), (218, 219, 211, 210), (222, 223, 215, 214), (224, 217, 209, 216), (221, 222, 214, 213), (219, 220, 212, 211), (210, 211, 203, 202), (228, 229, 221, 220), (226, 227, 219, 218), (230, 231, 223, 222), (232, 225, 217, 224), (229, 230, 222, 221), (227, 228, 220, 219), (231, 232, 224, 223), (223, 224, 216, 215), (239, 240, 232, 231), (233, 234, 226, 225), (236, 237, 229, 228), (234, 235, 227, 226), (238, 239, 231, 230), (240, 233, 225, 232), (237, 238, 230, 229), (225, 226, 218, 217), (245, 246, 238, 237), (243, 244, 236, 235), (247, 248, 240, 239), (241, 242, 234, 233), (244, 245, 237, 236), (242, 243, 235, 234), (246, 247, 239, 238), (235, 236, 228, 227), (254, 255, 247, 246), (256, 249, 241, 248), (253, 254, 246, 245), (251, 252, 244, 243), (255, 256, 248, 247), (249, 250, 242, 241), (252, 253, 245, 244), (248, 241, 233, 240), (257, 258, 250, 249), (260, 261, 253, 252), (258, 259, 251, 250), (262, 263, 255, 254), (264, 257, 249, 256), (261, 262, 254, 253), (259, 260, 252, 251), (250, 251, 243, 242), (271, 272, 264, 263), (265, 266, 258, 257), (268, 269, 261, 260), (266, 267, 259, 258), (270, 271, 263, 262), (272, 265, 257, 264), (269, 270, 262, 261), (263, 264, 256, 255), (280, 273, 265, 272), (277, 278, 270, 269), (275, 276, 268, 267), (279, 280, 272, 271), (273, 274, 266, 265), (276, 277, 269, 268), (274, 275, 267, 266), (267, 268, 260, 259), (282, 283, 275, 274), (286, 287, 279, 278), (288, 281, 273, 280), (285, 286, 278, 277), (283, 284, 276, 275), (287, 288, 280, 279), (281, 282, 274, 273), (278, 279, 271, 270), (295, 296, 288, 287), (289, 290, 282, 281), (292, 293, 285, 284), (290, 291, 283, 282), (294, 295, 287, 286), (296, 289, 281, 288), (293, 294, 286, 285), (284, 285, 277, 276), (299, 300, 292, 291), (303, 304, 296, 295), (297, 298, 290, 289), (300, 301, 293, 292), (298, 299, 291, 290), (302, 303, 295, 294), (304, 297, 289, 296), (291, 292, 284, 283), (310, 311, 303, 302), (312, 305, 297, 304), (309, 310, 302, 301), (307, 308, 300, 299), (311, 312, 304, 303), (305, 306, 298, 297), (308, 309, 301, 300), (301, 302, 294, 293), (316, 317, 309, 308), (314, 315, 307, 306), (318, 319, 311, 310), (320, 313, 305, 312), (317, 318, 310, 309), (315, 316, 308, 307), (319, 320, 312, 311), (306, 307, 299, 298), (313, 314, 306, 305), (327, 326, 325, 324, 323, 322, 321, 328), (131, 132, 325, 326), (133, 134, 323, 324), (136, 129, 328, 321), (134, 135, 322, 323), (130, 131, 326, 327), (132, 133, 324, 325), (129, 130, 327, 328), (329, 332, 335, 334), (332, 333, 336, 335), (334, 335, 347, 344), (335, 336, 337, 347), (330, 338, 341, 340), (338, 339, 342, 341), (340, 341, 336, 333), (341, 342, 337, 336), (331, 343, 346, 345), (343, 344, 347, 346), (345, 346, 342, 339), (346, 347, 337, 342), (348, 351, 354, 353), (351, 352, 355, 354), (353, 354, 366, 363), (354, 355, 356, 366), (349, 357, 360, 359), (357, 358, 361, 360), (359, 360, 355, 352), (360, 361, 356, 355), (350, 362, 365, 364), (362, 363, 366, 365), (364, 365, 361, 358), (365, 366, 356, 361), (367, 370, 373, 372), (370, 371, 374, 373), (372, 373, 385, 382), (373, 374, 375, 385), (368, 376, 379, 378), (376, 377, 380, 379), (378, 379, 374, 371), (379, 380, 375, 374), (369, 381, 384, 383), (381, 382, 385, 384), (383, 384, 380, 377), (384, 385, 375, 380), (386, 389, 392, 391), (389, 390, 393, 392), (391, 392, 404, 401), (392, 393, 394, 404), (387, 395, 398, 397), (395, 396, 399, 398), (397, 398, 393, 390), (398, 399, 394, 393), (388, 400, 403, 402), (400, 401, 404, 403), (402, 403, 399, 396), (403, 404, 394, 399), (405, 408, 411, 410), (408, 409, 412, 411), (410, 411, 423, 420), (411, 412, 413, 423), (406, 414, 417, 416), (414, 415, 418, 417), (416, 417, 412, 409), (417, 418, 413, 412), (407, 419, 422, 421), (419, 420, 423, 422), (421, 422, 418, 415), (422, 423, 413, 418), (424, 427, 430, 429), (427, 428, 431, 430), (429, 430, 442, 439), (430, 431, 432, 442), (425, 433, 436, 435), (433, 434, 437, 436), (435, 436, 431, 428), (436, 437, 432, 431), (426, 438, 441, 440), (438, 439, 442, 441), (440, 441, 437, 434), (441, 442, 432, 437), (443, 446, 449, 448), (446, 447, 450, 449), (448, 449, 461, 458), (449, 450, 451, 461), (444, 452, 455, 454), (452, 453, 456, 455), (454, 455, 450, 447), (455, 456, 451, 450), (445, 457, 460, 459), (457, 458, 461, 460), (459, 460, 456, 453), (460, 461, 451, 456), (462, 465, 468, 467), (465, 466, 469, 468), (467, 468, 480, 477), (468, 469, 470, 480), (463, 471, 474, 473), (471, 472, 475, 474), (473, 474, 469, 466), (474, 475, 470, 469), (464, 476, 479, 478), (476, 477, 480, 479), (478, 479, 475, 472), (479, 480, 470, 475), (481, 484, 487, 486), (484, 485, 488, 487), (486, 487, 499, 496), (487, 488, 489, 499), (482, 490, 493, 492), (490, 491, 494, 493), (492, 493, 488, 485), (493, 494, 489, 488), (483, 495, 498, 497), (495, 496, 499, 498), (497, 498, 494, 491), (498, 499, 489, 494), (500, 503, 506, 505), (503, 504, 507, 506), (505, 506, 518, 515), (506, 507, 508, 518), (501, 509, 512, 511), (509, 510, 513, 512), (511, 512, 507, 504), (512, 513, 508, 507), (502, 514, 517, 516), (514, 515, 518, 517), (516, 517, 513, 510), (517, 518, 508, 513), (519, 522, 525, 524), (522, 523, 526, 525), (524, 525, 537, 534), (525, 526, 527, 537), (520, 528, 531, 530), (528, 529, 532, 531), (530, 531, 526, 523), (531, 532, 527, 526), (521, 533, 536, 535), (533, 534, 537, 536), (535, 536, 532, 529), (536, 537, 527, 532), (538, 541, 544, 543), (541, 542, 545, 544), (543, 544, 556, 553), (544, 545, 546, 556), (539, 547, 550, 549), (547, 548, 551, 550), (549, 550, 545, 542), (550, 551, 546, 545), (540, 552, 555, 554), (552, 553, 556, 555), (554, 555, 551, 548), (555, 556, 546, 551), (557, 560, 563, 562), (560, 561, 564, 563), (562, 563, 575, 572), (563, 564, 565, 575), (558, 566, 569, 568), (566, 567, 570, 569), (568, 569, 564, 561), (569, 570, 565, 564), (559, 571, 574, 573), (571, 572, 575, 574), (573, 574, 570, 567), (574, 575, 565, 570), (576, 579, 582, 581), (579, 580, 583, 582), (581, 582, 594, 591), (582, 583, 584, 594), (577, 585, 588, 587), (585, 586, 589, 588), (587, 588, 583, 580), (588, 589, 584, 583), (578, 590, 593, 592), (590, 591, 594, 593), (592, 593, 589, 586), (593, 594, 584, 589), (595, 598, 601, 600), (598, 599, 602, 601), (600, 601, 613, 610), (601, 602, 603, 613), (596, 604, 607, 606), (604, 605, 608, 607), (606, 607, 602, 599), (607, 608, 603, 602), (597, 609, 612, 611), (609, 610, 613, 612), (611, 612, 608, 605), (612, 613, 603, 608), (614, 617, 620, 619), (617, 618, 621, 620), (619, 620, 632, 629), (620, 621, 622, 632), (615, 623, 626, 625), (623, 624, 627, 626), (625, 626, 621, 618), (626, 627, 622, 621), (616, 628, 631, 630), (628, 629, 632, 631), (630, 631, 627, 624), (631, 632, 622, 627), (331, 349, 359, 343), (343, 359, 352, 344), (344, 352, 351, 334), (334, 351, 348, 329), (349, 368, 378, 357), (357, 378, 371, 358), (358, 371, 370, 364), (364, 370, 367, 350), (368, 387, 397, 376), (376, 397, 390, 377), (377, 390, 389, 383), (383, 389, 386, 369), (387, 406, 416, 395), (395, 416, 409, 396), (396, 409, 408, 402), (402, 408, 405, 388), (406, 425, 435, 414), (414, 435, 428, 415), (415, 428, 427, 421), (421, 427, 424, 407), (425, 444, 454, 433), (433, 454, 447, 434), (434, 447, 446, 440), (440, 446, 443, 426), (444, 463, 473, 452), (452, 473, 466, 453), (453, 466, 465, 459), (459, 465, 462, 445), (463, 331, 345, 471), (471, 345, 339, 472), (472, 339, 338, 478), (478, 338, 330, 464), (329, 595, 600, 332), (332, 600, 610, 333), (333, 610, 609, 340), (340, 609, 597, 330), (426, 501, 511, 438), (438, 511, 504, 439), (439, 504, 503, 429), (429, 503, 500, 424), (576, 348, 353, 579), (579, 353, 363, 580), (580, 363, 362, 587), (587, 362, 350, 577), (369, 558, 568, 381), (381, 568, 561, 382), (382, 561, 560, 372), (372, 560, 557, 367), (481, 443, 448, 484), (484, 448, 458, 485), (485, 458, 457, 492), (492, 457, 445, 482), (464, 615, 625, 476), (476, 625, 618, 477), (477, 618, 617, 467), (467, 617, 614, 462), (538, 386, 391, 541), (541, 391, 401, 542), (542, 401, 400, 549), (549, 400, 388, 539), (407, 520, 530, 419), (419, 530, 523, 420), (420, 523, 522, 410), (410, 522, 519, 405), (615, 597, 611, 623), (623, 611, 605, 624), (624, 605, 604, 630), (630, 604, 596, 616), (482, 614, 619, 490), (490, 619, 629, 491), (491, 629, 628, 497), (497, 628, 616, 483), (501, 481, 486, 509), (509, 486, 496, 510), (510, 496, 495, 516), (516, 495, 483, 502), (520, 500, 505, 528), (528, 505, 515, 529), (529, 515, 514, 535), (535, 514, 502, 521), (539, 519, 524, 547), (547, 524, 534, 548), (548, 534, 533, 554), (554, 533, 521, 540), (558, 538, 543, 566), (566, 543, 553, 567), (567, 553, 552, 573), (573, 552, 540, 559), (577, 557, 562, 585), (585, 562, 572, 586), (586, 572, 571, 592), (592, 571, 559, 578), (595, 576, 581, 598), (598, 581, 591, 599), (599, 591, 590, 606), (606, 590, 578, 596), (329, 348, 576, 595)])
_uv = me_cylinder.uv_layers.new(name='UVMap')
_uv.uv.foreach_set('vector', [0.125, 0.5159, 0.125, 1.0, 0.0, 1.0, 0.0, 0.5159, 0.8501, 0.5, 0.7749, 0.5, 0.7694, 0.5, 0.8556, 0.5, 0.7251, 0.5, 0.6499, 0.5, 0.6444, 0.5, 0.7306, 0.5, 0.6001, 0.5, 0.5249, 0.5, 0.5194, 0.5, 0.6056, 0.5, 0.4751, 0.5, 0.3999, 0.5, 0.3944, 0.5, 0.4806, 0.5, 0.3501, 0.5, 0.2749, 0.5, 0.2694, 0.5, 0.3556, 0.5, 0.375, 1.0, 0.5, 1.0, 0.375, 1.0, 0.2251, 0.5, 0.1499, 0.5, 0.1444, 0.5, 0.2306, 0.5, 0.1001, 0.5, 0.02486, 0.5, 0.01944, 0.5, 0.1056, 0.5, 0.5, 0.5159, 0.5, 1.0, 0.375, 1.0, 0.375, 0.5159, 1.0, 0.5159, 1.0, 1.0, 0.875, 1.0, 0.875, 0.5159, 0.0, 1.0, 0.125, 1.0, 0.0, 1.0, 0.875, 1.0, 1.0, 1.0, 0.875, 1.0, 0.625, 1.0, 0.75, 1.0, 0.625, 1.0, 0.25, 1.0, 0.375, 1.0, 0.25, 1.0, 0.5, 1.0, 0.625, 1.0, 0.5, 1.0, 0.125, 1.0, 0.25, 1.0, 0.125, 1.0, 0.75, 1.0, 0.875, 1.0, 0.75, 1.0, 0.875, 0.5159, 0.875, 1.0, 0.75, 1.0, 0.75, 0.5159, 0.375, 0.5159, 0.375, 1.0, 0.25, 1.0, 0.25, 0.5159, 0.75, 0.5159, 0.75, 1.0, 0.625, 1.0, 0.625, 0.5159, 0.25, 0.5, 0.125, 0.5, 0.125, 0.5, 0.25, 0.5, 1.0, 0.5, 0.875, 0.5, 0.875, 0.5, 1.0, 0.5, 0.625, 0.5159, 0.625, 1.0, 0.5, 1.0, 0.5, 0.5159, 0.25, 0.5159, 0.25, 1.0, 0.125, 1.0, 0.125, 0.5159, 0.75, 0.5, 0.625, 0.5, 0.625, 0.5, 0.75, 0.5, 0.5, 0.5, 0.375, 0.5, 0.375, 0.5, 0.5, 0.5, 0.125, 0.5, 0.0, 0.5, 0.0, 0.5, 0.125, 0.5, 0.875, 0.5, 0.75, 0.5, 0.75, 0.5, 0.875, 0.5, 0.625, 0.5, 0.5, 0.5, 0.5, 0.5, 0.625, 0.5, 0.375, 0.5, 0.25, 0.5, 0.25, 0.5, 0.375, 0.5, 0.625, 0.5, 0.5, 0.5, 0.5, 0.5, 0.625, 0.5, 0.875, 0.5, 0.75, 0.5, 0.75, 0.5, 0.875, 0.5, 0.375, 0.5, 0.25, 0.5, 0.25, 0.5, 0.375, 0.5, 0.125, 0.5, 0.0, 0.5, 0.0, 0.5, 0.125, 0.5, 0.75, 0.5, 0.625, 0.5, 0.625, 0.5, 0.75, 0.5, 1.0, 0.5, 0.875, 0.5, 0.875, 0.5, 1.0, 0.5, 0.5, 0.5, 0.375, 0.5, 0.375, 0.5, 0.5, 0.5, 0.25, 0.5, 0.125, 0.5, 0.125, 0.5, 0.25, 0.5, 0.5, 0.5, 0.375, 0.5, 0.375, 0.5, 0.5, 0.5, 0.25, 0.5, 0.125, 0.5, 0.125, 0.5, 0.25, 0.5, 0.625, 0.5, 0.5, 0.5, 0.5, 0.5, 0.625, 0.5, 0.875, 0.5, 0.75, 0.5, 0.75, 0.5, 0.875, 0.5, 0.375, 0.5, 0.25, 0.5, 0.25, 0.5, 0.375, 0.5, 0.125, 0.5, 0.0, 0.5, 0.0, 0.5, 0.125, 0.5, 0.75, 0.5, 0.625, 0.5, 0.625, 0.5, 0.75, 0.5, 1.0, 0.5, 0.875, 0.5, 0.875, 0.5, 1.0, 0.5, 0.25, 0.5, 0.125, 0.5, 0.125, 0.5, 0.25, 0.5, 0.5, 0.5, 0.375, 0.5, 0.375, 0.5, 0.5, 0.5, 1.0, 0.5, 0.875, 0.5, 0.875, 0.5, 1.0, 0.5, 0.75, 0.5, 0.625, 0.5, 0.625, 0.5, 0.75, 0.5, 0.125, 0.5, 0.0, 0.5, 0.0, 0.5, 0.125, 0.5, 0.375, 0.5, 0.25, 0.5, 0.25, 0.5, 0.375, 0.5, 0.875, 0.5, 0.75, 0.5, 0.75, 0.5, 0.875, 0.5, 0.625, 0.5, 0.5, 0.5, 0.5, 0.5, 0.625, 0.5, 0.125, 0.5, 0.0, 0.5, 0.0, 0.5, 0.125, 0.5, 0.75, 0.5, 0.625, 0.5, 0.625, 0.5, 0.75, 0.5, 1.0, 0.5, 0.875, 0.5, 0.875, 0.5, 1.0, 0.5, 0.5, 0.5, 0.375, 0.5, 0.375, 0.5, 0.5, 0.5, 0.25, 0.5, 0.125, 0.5, 0.125, 0.5, 0.25, 0.5, 0.625, 0.5, 0.5, 0.5, 0.5, 0.5, 0.625, 0.5, 0.875, 0.5, 0.75, 0.5, 0.75, 0.5, 0.875, 0.5, 0.375, 0.5, 0.25, 0.5, 0.25, 0.5, 0.375, 0.5, 0.125, 0.5, 0.0, 0.5, 0.0, 0.5, 0.125, 0.5, 0.375, 0.5, 0.25, 0.5, 0.25, 0.5, 0.375, 0.5, 0.875, 0.5, 0.75, 0.5, 0.75, 0.5, 0.875, 0.5, 0.625, 0.5, 0.5, 0.5, 0.5, 0.5, 0.625, 0.5, 0.25, 0.5, 0.125, 0.5, 0.125, 0.5, 0.25, 0.5, 0.5, 0.5, 0.375, 0.5, 0.375, 0.5, 0.5, 0.5, 1.0, 0.5, 0.875, 0.5, 0.875, 0.5, 1.0, 0.5, 0.75, 0.5, 0.625, 0.5, 0.625, 0.5, 0.75, 0.5, 0.875, 0.5, 0.75, 0.5, 0.75, 0.5, 0.875, 0.5, 0.375, 0.5, 0.25, 0.5, 0.25, 0.5, 0.375, 0.5, 0.125, 0.5, 0.0, 0.5, 0.0, 0.5, 0.125, 0.5, 0.75, 0.5, 0.625, 0.5, 0.625, 0.5, 0.75, 0.5, 1.0, 0.5, 0.875, 0.5, 0.875, 0.5, 1.0, 0.5, 0.5, 0.5, 0.375, 0.5, 0.375, 0.5, 0.5, 0.5, 0.25, 0.5, 0.125, 0.5, 0.125, 0.5, 0.25, 0.5, 0.625, 0.5, 0.5, 0.5, 0.5, 0.5, 0.625, 0.5, 0.25, 0.5, 0.125, 0.5, 0.125, 0.5, 0.25, 0.5, 0.5, 0.5, 0.375, 0.5, 0.375, 0.5, 0.5, 0.5, 1.0, 0.5, 0.875, 0.5, 0.875, 0.5, 1.0, 0.5, 0.75, 0.5, 0.625, 0.5, 0.625, 0.5, 0.75, 0.5, 0.125, 0.5, 0.0, 0.5, 0.0, 0.5, 0.125, 0.5, 0.375, 0.5, 0.25, 0.5, 0.25, 0.5, 0.375, 0.5, 0.875, 0.5, 0.75, 0.5, 0.75, 0.5, 0.875, 0.5, 0.625, 0.5, 0.5, 0.5, 0.5, 0.5, 0.625, 0.5, 0.5, 0.5, 0.375, 0.5, 0.375, 0.5, 0.5, 0.5, 0.25, 0.5, 0.125, 0.5, 0.125, 0.5, 0.25, 0.5, 0.625, 0.5, 0.5, 0.5, 0.5, 0.5, 0.625, 0.5, 0.875, 0.5, 0.75, 0.5, 0.75, 0.5, 0.875, 0.5, 0.375, 0.5, 0.25, 0.5, 0.25, 0.5, 0.375, 0.5, 0.125, 0.5, 0.0, 0.5, 0.0, 0.5, 0.125, 0.5, 0.75, 0.5, 0.625, 0.5, 0.625, 0.5, 0.75, 0.5, 1.0, 0.5, 0.875, 0.5, 0.875, 0.5, 1.0, 0.5, 0.375, 0.5, 0.25, 0.5, 0.25, 0.5, 0.375, 0.5, 0.875, 0.5, 0.75, 0.5, 0.75, 0.5, 0.875, 0.5, 0.625, 0.5, 0.5, 0.5, 0.5, 0.5, 0.625, 0.5, 0.25, 0.5, 0.125, 0.5, 0.125, 0.5, 0.25, 0.5, 0.5, 0.5, 0.375, 0.5, 0.375, 0.5, 0.5, 0.5, 1.0, 0.5, 0.875, 0.5, 0.875, 0.5, 1.0, 0.5, 0.75, 0.5, 0.625, 0.5, 0.625, 0.5, 0.75, 0.5, 0.125, 0.5, 0.0, 0.5, 0.0, 0.5, 0.125, 0.5, 0.375, 0.5, 0.25, 0.5, 0.25, 0.5, 0.375, 0.5, 0.125, 0.5, 0.0, 0.5, 0.0, 0.5, 0.125, 0.5, 0.75, 0.5, 0.625, 0.5, 0.625, 0.5, 0.75, 0.5, 1.0, 0.5, 0.875, 0.5, 0.875, 0.5, 1.0, 0.5, 0.5, 0.5, 0.375, 0.5, 0.375, 0.5, 0.5, 0.5, 0.25, 0.5, 0.125, 0.5, 0.125, 0.5, 0.25, 0.5, 0.625, 0.5, 0.5, 0.5, 0.5, 0.5, 0.625, 0.5, 0.875, 0.5, 0.75, 0.5, 0.75, 0.5, 0.875, 0.5, 0.5, 0.5, 0.375, 0.5, 0.375, 0.5, 0.5, 0.5, 1.0, 0.5, 0.875, 0.5, 0.875, 0.5, 1.0, 0.5, 0.75, 0.5, 0.625, 0.5, 0.625, 0.5, 0.75, 0.5, 0.125, 0.5, 0.0, 0.5, 0.0, 0.5, 0.125, 0.5, 0.375, 0.5, 0.25, 0.5, 0.25, 0.5, 0.375, 0.5, 0.875, 0.5, 0.75, 0.5, 0.75, 0.5, 0.875, 0.5, 0.625, 0.5, 0.5, 0.5, 0.5, 0.5, 0.625, 0.5, 0.25, 0.5, 0.125, 0.5, 0.125, 0.5, 0.25, 0.5, 0.625, 0.5, 0.5, 0.5, 0.5, 0.5, 0.625, 0.5, 0.875, 0.5, 0.75, 0.5, 0.75, 0.5, 0.875, 0.5, 0.375, 0.5, 0.25, 0.5, 0.25, 0.5, 0.375, 0.5, 0.125, 0.5, 0.0, 0.5, 0.0, 0.5, 0.125, 0.5, 0.75, 0.5, 0.625, 0.5, 0.625, 0.5, 0.75, 0.5, 1.0, 0.5, 0.875, 0.5, 0.875, 0.5, 1.0, 0.5, 0.5, 0.5, 0.375, 0.5, 0.375, 0.5, 0.5, 0.5, 0.25, 0.5, 0.125, 0.5, 0.125, 0.5, 0.25, 0.5, 0.875, 0.5, 0.75, 0.5, 0.75, 0.5, 0.875, 0.5, 0.625, 0.5, 0.5, 0.5, 0.5, 0.5, 0.625, 0.5, 0.25, 0.5, 0.125, 0.5, 0.125, 0.5, 0.25, 0.5, 0.5, 0.5, 0.375, 0.5, 0.375, 0.5, 0.5, 0.5, 1.0, 0.5, 0.875, 0.5, 0.875, 0.5, 1.0, 0.5, 0.75, 0.5, 0.625, 0.5, 0.625, 0.5, 0.75, 0.5, 0.125, 0.5, 0.0, 0.5, 0.0, 0.5, 0.125, 0.5, 0.375, 0.5, 0.25, 0.5, 0.25, 0.5, 0.375, 0.5, 1.0, 0.5, 0.875, 0.5, 0.875, 0.5, 1.0, 0.5, 0.5, 0.5, 0.375, 0.5, 0.375, 0.5, 0.5, 0.5, 0.25, 0.5, 0.125, 0.5, 0.125, 0.5, 0.25, 0.5, 0.625, 0.5, 0.5, 0.5, 0.5, 0.5, 0.625, 0.5, 0.875, 0.5, 0.75, 0.5, 0.75, 0.5, 0.875, 0.5, 0.375, 0.5, 0.25, 0.5, 0.25, 0.5, 0.375, 0.5, 0.125, 0.5, 0.0, 0.5, 0.0, 0.5, 0.125, 0.5, 0.75, 0.5, 0.625, 0.5, 0.625, 0.5, 0.75, 0.5, 0.875, 0.5, 0.75, 0.5, 0.75, 0.5, 0.875, 0.5, 0.625, 0.5, 0.5, 0.5, 0.5, 0.5, 0.625, 0.5, 0.25, 0.5, 0.125, 0.5, 0.125, 0.5, 0.25, 0.5, 0.5, 0.5, 0.375, 0.5, 0.375, 0.5, 0.5, 0.5, 1.0, 0.5, 0.875, 0.5, 0.875, 0.5, 1.0, 0.5, 0.75, 0.5, 0.625, 0.5, 0.625, 0.5, 0.75, 0.5, 0.125, 0.5, 0.0, 0.5, 0.0, 0.5, 0.125, 0.5, 0.375, 0.5, 0.25, 0.5, 0.25, 0.5, 0.375, 0.5, 0.375, 0.5, 0.25, 0.5, 0.25, 0.5, 0.375, 0.5, 0.125, 0.5, 0.0, 0.5, 0.0, 0.5, 0.125, 0.5, 0.75, 0.5, 0.625, 0.5, 0.625, 0.5, 0.75, 0.5, 1.0, 0.5, 0.875, 0.5, 0.875, 0.5, 1.0, 0.5, 0.5, 0.5, 0.375, 0.5, 0.375, 0.5, 0.5, 0.5, 0.25, 0.5, 0.125, 0.5, 0.125, 0.5, 0.25, 0.5, 0.625, 0.5, 0.5, 0.5, 0.5, 0.5, 0.625, 0.5, 0.375, 0.5, 0.25, 0.5, 0.25, 0.5, 0.375, 0.5, 0.25, 0.5, 0.125, 0.5, 0.125, 0.5, 0.25, 0.5, 0.625, 0.5, 0.5, 0.5, 0.5, 0.5, 0.625, 0.5, 0.875, 0.5, 0.75, 0.5, 0.75, 0.5, 0.875, 0.5, 0.375, 0.5, 0.25, 0.5, 0.25, 0.5, 0.375, 0.5, 0.125, 0.5, 0.0, 0.5, 0.0, 0.5, 0.125, 0.5, 0.75, 0.5, 0.625, 0.5, 0.625, 0.5, 0.75, 0.5, 1.0, 0.5, 0.875, 0.5, 0.875, 0.5, 1.0, 0.5, 0.875, 0.5, 0.75, 0.5, 0.75, 0.5, 0.875, 0.5, 1.0, 0.5, 0.875, 0.5, 0.875, 0.5, 1.0, 0.5, 0.5, 0.5, 0.375, 0.5, 0.375, 0.5, 0.5, 0.5, 0.25, 0.5, 0.125, 0.5, 0.125, 0.5, 0.25, 0.5, 0.625, 0.5, 0.5, 0.5, 0.5, 0.5, 0.625, 0.5, 0.875, 0.5, 0.75, 0.5, 0.75, 0.5, 0.875, 0.5, 0.375, 0.5, 0.25, 0.5, 0.25, 0.5, 0.375, 0.5, 0.125, 0.5, 0.0, 0.5, 0.0, 0.5, 0.125, 0.5, 0.5, 0.5, 0.375, 0.5, 0.375, 0.5, 0.5, 0.5, 0.375, 0.5, 0.25, 0.5, 0.25, 0.5, 0.375, 0.5, 0.125, 0.5, 0.0, 0.5, 0.0, 0.5, 0.125, 0.5, 0.75, 0.5, 0.625, 0.5, 0.625, 0.5, 0.75, 0.5, 1.0, 0.5, 0.875, 0.5, 0.875, 0.5, 1.0, 0.5, 0.5, 0.5, 0.375, 0.5, 0.375, 0.5, 0.5, 0.5, 0.25, 0.5, 0.125, 0.5, 0.125, 0.5, 0.25, 0.5, 0.625, 0.5, 0.5, 0.5, 0.5, 0.5, 0.625, 0.5, 0.75, 0.5, 0.625, 0.5, 0.625, 0.5, 0.75, 0.5, 0.875, 0.5, 0.75, 0.5, 0.75, 0.5, 0.875, 0.5, 0.375, 0.5, 0.25, 0.5, 0.25, 0.5, 0.375, 0.5, 0.125, 0.5, 0.0, 0.5, 0.0, 0.5, 0.125, 0.5, 0.75, 0.5, 0.625, 0.5, 0.625, 0.5, 0.75, 0.5, 1.0, 0.5, 0.875, 0.5, 0.875, 0.5, 1.0, 0.5, 0.5, 0.5, 0.375, 0.5, 0.375, 0.5, 0.5, 0.5, 0.25, 0.5, 0.125, 0.5, 0.125, 0.5, 0.25, 0.5, 0.875, 0.5, 0.75, 0.5, 0.75, 0.5, 0.875, 0.5, 0.5, 0.5, 0.375, 0.5, 0.375, 0.5, 0.5, 0.5, 0.25, 0.5, 0.125, 0.5, 0.125, 0.5, 0.25, 0.5, 0.625, 0.5, 0.5, 0.5, 0.5, 0.5, 0.625, 0.5, 0.875, 0.5, 0.75, 0.5, 0.75, 0.5, 0.875, 0.5, 0.375, 0.5, 0.25, 0.5, 0.25, 0.5, 0.375, 0.5, 0.125, 0.5, 0.0, 0.5, 0.0, 0.5, 0.125, 0.5, 0.75, 0.5, 0.625, 0.5, 0.625, 0.5, 0.75, 0.5, 0.625, 0.5, 0.5, 0.5, 0.5, 0.5, 0.625, 0.5, 0.75, 0.5, 0.625, 0.5, 0.625, 0.5, 0.75, 0.5, 1.0, 0.5, 0.875, 0.5, 0.875, 0.5, 1.0, 0.5, 0.5, 0.5, 0.375, 0.5, 0.375, 0.5, 0.5, 0.5, 0.25, 0.5, 0.125, 0.5, 0.125, 0.5, 0.25, 0.5, 0.625, 0.5, 0.5, 0.5, 0.5, 0.5, 0.625, 0.5, 0.875, 0.5, 0.75, 0.5, 0.75, 0.5, 0.875, 0.5, 0.375, 0.5, 0.25, 0.5, 0.25, 0.5, 0.375, 0.5, 1.0, 0.5, 0.875, 0.5, 0.875, 0.5, 1.0, 0.5, 0.375, 0.5, 0.25, 0.5, 0.25, 0.5, 0.375, 0.5, 0.125, 0.5, 0.0, 0.5, 0.0, 0.5, 0.125, 0.5, 0.75, 0.5, 0.625, 0.5, 0.625, 0.5, 0.75, 0.5, 1.0, 0.5, 0.875, 0.5, 0.875, 0.5, 1.0, 0.5, 0.5, 0.5, 0.375, 0.5, 0.375, 0.5, 0.5, 0.5, 0.25, 0.5, 0.125, 0.5, 0.125, 0.5, 0.25, 0.5, 0.625, 0.5, 0.5, 0.5, 0.5, 0.5, 0.625, 0.5, 0.125, 0.5, 0.0, 0.5, 0.0, 0.5, 0.125, 0.5, 0.625, 0.5, 0.5, 0.5, 0.5, 0.5, 0.625, 0.5, 0.875, 0.5, 0.75, 0.5, 0.75, 0.5, 0.875, 0.5, 0.375, 0.5, 0.25, 0.5, 0.25, 0.5, 0.375, 0.5, 0.125, 0.5, 0.0, 0.5, 0.0, 0.5, 0.125, 0.5, 0.75, 0.5, 0.625, 0.5, 0.625, 0.5, 0.75, 0.5, 1.0, 0.5, 0.875, 0.5, 0.875, 0.5, 1.0, 0.5, 0.5, 0.5, 0.375, 0.5, 0.375, 0.5, 0.5, 0.5, 0.875, 0.5, 0.75, 0.5, 0.75, 0.5, 0.875, 0.5, 0.5, 0.5, 0.375, 0.5, 0.375, 0.5, 0.5, 0.5, 0.25, 0.5, 0.125, 0.5, 0.125, 0.5, 0.25, 0.5, 0.625, 0.5, 0.5, 0.5, 0.5, 0.5, 0.625, 0.5, 0.875, 0.5, 0.75, 0.5, 0.75, 0.5, 0.875, 0.5, 0.375, 0.5, 0.25, 0.5, 0.25, 0.5, 0.375, 0.5, 0.125, 0.5, 0.0, 0.5, 0.0, 0.5, 0.125, 0.5, 0.75, 0.5, 0.625, 0.5, 0.625, 0.5, 0.75, 0.5, 0.25, 0.5, 0.125, 0.5, 0.125, 0.5, 0.25, 0.5, 0.125, 0.5, 0.0, 0.5, 0.0, 0.5, 0.125, 0.5, 0.75, 0.5, 0.625, 0.5, 0.625, 0.5, 0.75, 0.5, 1.0, 0.5, 0.875, 0.5, 0.875, 0.5, 1.0, 0.5, 0.5, 0.5, 0.375, 0.5, 0.375, 0.5, 0.5, 0.5, 0.25, 0.5, 0.125, 0.5, 0.125, 0.5, 0.25, 0.5, 0.625, 0.5, 0.5, 0.5, 0.5, 0.5, 0.625, 0.5, 0.875, 0.5, 0.75, 0.5, 0.75, 0.5, 0.875, 0.5, 1.0, 0.5, 0.875, 0.5, 0.875, 0.5, 1.0, 0.5, 0.75, 0.5, 0.625, 0.5, 0.625, 0.5, 0.75, 0.5, 1.0, 0.5, 0.875, 0.5, 0.875, 0.5, 1.0, 0.5, 0.5, 0.5, 0.375, 0.5, 0.375, 0.5, 0.5, 0.5, 0.25, 0.5, 0.125, 0.5, 0.125, 0.5, 0.25, 0.5, 0.625, 0.5, 0.5, 0.5, 0.5, 0.5, 0.625, 0.5, 0.875, 0.5, 0.75, 0.5, 0.75, 0.5, 0.875, 0.5, 0.375, 0.5, 0.25, 0.5, 0.25, 0.5, 0.375, 0.5, 0.375, 0.5, 0.25, 0.5, 0.25, 0.5, 0.375, 0.5, 0.375, 0.5, 0.25, 0.5, 0.25, 0.5, 0.375, 0.5, 0.125, 0.5, 0.0, 0.5, 0.0, 0.5, 0.125, 0.5, 0.75, 0.5, 0.625, 0.5, 0.625, 0.5, 0.75, 0.5, 1.0, 0.5, 0.875, 0.5, 0.875, 0.5, 1.0, 0.5, 0.5, 0.5, 0.375, 0.5, 0.375, 0.5, 0.5, 0.5, 0.25, 0.5, 0.125, 0.5, 0.125, 0.5, 0.25, 0.5, 0.625, 0.5, 0.5, 0.5, 0.5, 0.5, 0.625, 0.5, 0.125, 0.5, 0.0, 0.5, 0.0, 0.5, 0.125, 0.5, 0.625, 0.5, 0.5, 0.5, 0.5, 0.5, 0.625, 0.5, 0.875, 0.5, 0.75, 0.5, 0.75, 0.5, 0.875, 0.5, 0.375, 0.5, 0.25, 0.5, 0.25, 0.5, 0.375, 0.5, 0.125, 0.5, 0.0, 0.5, 0.0, 0.5, 0.125, 0.5, 0.75, 0.5, 0.625, 0.5, 0.625, 0.5, 0.75, 0.5, 1.0, 0.5, 0.875, 0.5, 0.875, 0.5, 1.0, 0.5, 0.5, 0.5, 0.375, 0.5, 0.375, 0.5, 0.5, 0.5, 0.875, 0.5, 0.75, 0.5, 0.75, 0.5, 0.875, 0.5, 0.5, 0.5, 0.375, 0.5, 0.375, 0.5, 0.5, 0.5, 0.25, 0.5, 0.125, 0.5, 0.125, 0.5, 0.25, 0.5, 0.625, 0.5, 0.5, 0.5, 0.5, 0.5, 0.625, 0.5, 0.875, 0.5, 0.75, 0.5, 0.75, 0.5, 0.875, 0.5, 0.375, 0.5, 0.25, 0.5, 0.25, 0.5, 0.375, 0.5, 0.125, 0.5, 0.0, 0.5, 0.0, 0.5, 0.125, 0.5, 0.75, 0.5, 0.625, 0.5, 0.625, 0.5, 0.75, 0.5, 0.25, 0.5, 0.125, 0.5, 0.125, 0.5, 0.25, 0.5, 0.125, 0.5, 0.0, 0.5, 0.0, 0.5, 0.125, 0.5, 0.75, 0.5, 0.625, 0.5, 0.625, 0.5, 0.75, 0.5, 1.0, 0.5, 0.875, 0.5, 0.875, 0.5, 1.0, 0.5, 0.5, 0.5, 0.375, 0.5, 0.375, 0.5, 0.5, 0.5, 0.25, 0.5, 0.125, 0.5, 0.125, 0.5, 0.25, 0.5, 0.625, 0.5, 0.5, 0.5, 0.5, 0.5, 0.625, 0.5, 0.875, 0.5, 0.75, 0.5, 0.75, 0.5, 0.875, 0.5, 1.0, 0.5, 0.875, 0.5, 0.875, 0.5, 1.0, 0.5, 0.375, 0.5, 0.25, 0.5, 0.25, 0.5, 0.375, 0.5, 0.125, 0.5, 0.0, 0.5, 0.0, 0.5, 0.125, 0.5, 0.75, 0.5, 0.625, 0.5, 0.625, 0.5, 0.75, 0.5, 1.0, 0.5, 0.875, 0.5, 0.875, 0.5, 1.0, 0.5, 0.5, 0.5, 0.375, 0.5, 0.375, 0.5, 0.5, 0.5, 0.25, 0.5, 0.125, 0.5, 0.125, 0.5, 0.25, 0.5, 0.625, 0.5, 0.5, 0.5, 0.5, 0.5, 0.625, 0.5, 0.375, 0.5, 0.25, 0.5, 0.25, 0.5, 0.375, 0.5, 0.25, 0.5, 0.125, 0.5, 0.125, 0.5, 0.25, 0.5, 0.625, 0.5, 0.5, 0.5, 0.5, 0.5, 0.625, 0.5, 0.875, 0.5, 0.75, 0.5, 0.75, 0.5, 0.875, 0.5, 0.375, 0.5, 0.25, 0.5, 0.25, 0.5, 0.375, 0.5, 0.125, 0.5, 0.0, 0.5, 0.0, 0.5, 0.125, 0.5, 0.75, 0.5, 0.625, 0.5, 0.625, 0.5, 0.75, 0.5, 1.0, 0.5, 0.875, 0.5, 0.875, 0.5, 1.0, 0.5, 0.875, 0.5, 0.75, 0.5, 0.75, 0.5, 0.875, 0.5, 1.0, 0.5, 0.875, 0.5, 0.875, 0.5, 1.0, 0.5, 0.5, 0.5, 0.375, 0.5, 0.375, 0.5, 0.5, 0.5, 0.25, 0.5, 0.125, 0.5, 0.125, 0.5, 0.25, 0.5, 0.625, 0.5, 0.5, 0.5, 0.5, 0.5, 0.625, 0.5, 0.875, 0.5, 0.75, 0.5, 0.75, 0.5, 0.875, 0.5, 0.375, 0.5, 0.25, 0.5, 0.25, 0.5, 0.375, 0.5, 0.125, 0.5, 0.0, 0.5, 0.0, 0.5, 0.125, 0.5, 0.5, 0.5, 0.375, 0.5, 0.375, 0.5, 0.5, 0.5, 0.375, 0.5, 0.25, 0.5, 0.25, 0.5, 0.375, 0.5, 0.125, 0.5, 0.0, 0.5, 0.0, 0.5, 0.125, 0.5, 0.75, 0.5, 0.625, 0.5, 0.625, 0.5, 0.75, 0.5, 1.0, 0.5, 0.875, 0.5, 0.875, 0.5, 1.0, 0.5, 0.5, 0.5, 0.375, 0.5, 0.375, 0.5, 0.5, 0.5, 0.25, 0.5, 0.125, 0.5, 0.125, 0.5, 0.25, 0.5, 0.625, 0.5, 0.5, 0.5, 0.5, 0.5, 0.625, 0.5, 0.75, 0.5, 0.625, 0.5, 0.625, 0.5, 0.75, 0.5, 0.875, 0.5, 0.75, 0.5, 0.75, 0.5, 0.875, 0.5, 0.375, 0.5, 0.25, 0.5, 0.25, 0.5, 0.375, 0.5, 0.125, 0.5, 0.0, 0.5, 0.0, 0.5, 0.125, 0.5, 0.75, 0.5, 0.625, 0.5, 0.625, 0.5, 0.75, 0.5, 1.0, 0.5, 0.875, 0.5, 0.875, 0.5, 1.0, 0.5, 0.5, 0.5, 0.375, 0.5, 0.375, 0.5, 0.5, 0.5, 0.25, 0.5, 0.125, 0.5, 0.125, 0.5, 0.25, 0.5, 0.875, 0.5, 0.75, 0.5, 0.75, 0.5, 0.875, 0.5, 0.5, 0.5, 0.375, 0.5, 0.375, 0.5, 0.5, 0.5, 0.25, 0.5, 0.125, 0.5, 0.125, 0.5, 0.25, 0.5, 0.625, 0.5, 0.5, 0.5, 0.5, 0.5, 0.625, 0.5, 0.875, 0.5, 0.75, 0.5, 0.75, 0.5, 0.875, 0.5, 0.375, 0.5, 0.25, 0.5, 0.25, 0.5, 0.375, 0.5, 0.125, 0.5, 0.0, 0.5, 0.0, 0.5, 0.125, 0.5, 0.75, 0.5, 0.625, 0.5, 0.625, 0.5, 0.75, 0.5, 0.625, 0.5, 0.5, 0.5, 0.5, 0.5, 0.625, 0.5, 0.75, 0.5, 0.625, 0.5, 0.625, 0.5, 0.75, 0.5, 1.0, 0.5, 0.875, 0.5, 0.875, 0.5, 1.0, 0.5, 0.5, 0.5, 0.375, 0.5, 0.375, 0.5, 0.5, 0.5, 0.25, 0.5, 0.125, 0.5, 0.125, 0.5, 0.25, 0.5, 0.625, 0.5, 0.5, 0.5, 0.5, 0.5, 0.625, 0.5, 0.875, 0.5, 0.75, 0.5, 0.75, 0.5, 0.875, 0.5, 0.375, 0.5, 0.25, 0.5, 0.25, 0.5, 0.375, 0.5, 1.0, 0.5, 0.875, 0.5, 0.875, 0.5, 1.0, 0.5, 0.125, 0.5, 0.0, 0.5, 0.0, 0.5, 0.125, 0.5, 0.75, 0.49, 0.9197, 0.4197, 0.99, 0.25, 0.9197, 0.08029, 0.75, 0.01, 0.5803, 0.08029, 0.51, 0.25, 0.5803, 0.4197, 0.875, 0.5, 0.75, 0.5, 0.75, 0.5, 0.875, 0.5, 0.625, 0.5, 0.5, 0.5, 0.5, 0.5, 0.625, 0.5, 0.25, 0.5, 0.125, 0.5, 0.125, 0.5, 0.25, 0.5, 0.5, 0.5, 0.375, 0.5, 0.375, 0.5, 0.5, 0.5, 1.0, 0.5, 0.875, 0.5, 0.875, 0.5, 1.0, 0.5, 0.75, 0.5, 0.625, 0.5, 0.625, 0.5, 0.75, 0.5, 0.125, 0.5, 0.0, 0.5, 0.0, 0.5, 0.125, 0.5, 0.9751, 0.5, 0.987, 0.5, 0.9914, 0.5, 0.9815, 0.5, 0.987, 0.5, 1.0, 0.5, 1.0, 0.5, 0.9914, 0.5, 0.9815, 0.5, 0.9914, 0.5, 0.9973, 0.5, 0.9902, 0.5, 0.9914, 0.5, 1.0, 0.5, 1.0, 0.5, 0.9973, 0.5, 0.02486, 0.5, 0.01849, 0.5, 0.00863, 0.5, 0.01297, 0.5, 0.01849, 0.5, 0.009809, 0.5, 0.002708, 0.5, 0.00863, 0.5, 0.01297, 0.5, 0.00863, 0.5, 0.0, 0.5, 0.0, 0.5, 0.00863, 0.5, 0.002708, 0.5, 0.0, 0.5, 0.0, 0.5, 1.0, 0.5159, 0.9955, 0.5098, 1.001, 0.5063, 1.005, 0.5098, 0.9955, 0.5098, 0.9902, 0.5, 0.9973, 0.5, 1.001, 0.5063, 1.005, 0.5098, 1.001, 0.5063, 1.002, 0.5, 1.007, 0.5, 1.001, 0.5063, 0.9973, 0.5, 1.0, 0.5, 1.002, 0.5, 0.8999, 0.5, 0.8935, 0.5, 0.8836, 0.5, 0.888, 0.5, 0.8935, 0.5, 0.8848, 0.5, 0.8773, 0.5, 0.8836, 0.5, 0.888, 0.5, 0.8836, 0.5, 0.875, 0.5, 0.875, 0.5, 0.8836, 0.5, 0.8773, 0.5, 0.875, 0.5, 0.875, 0.5, 0.875, 0.5159, 0.8705, 0.5098, 0.876, 0.5063, 0.8798, 0.5098, 0.8705, 0.5098, 0.8652, 0.5, 0.8723, 0.5, 0.876, 0.5063, 0.8798, 0.5098, 0.876, 0.5063, 0.8773, 0.5, 0.8819, 0.5, 0.876, 0.5063, 0.8723, 0.5, 0.875, 0.5, 0.8773, 0.5, 0.8501, 0.5, 0.862, 0.5, 0.8664, 0.5, 0.8565, 0.5, 0.862, 0.5, 0.875, 0.5, 0.875, 0.5, 0.8664, 0.5, 0.8565, 0.5, 0.8664, 0.5, 0.8723, 0.5, 0.8652, 0.5, 0.8664, 0.5, 0.875, 0.5, 0.875, 0.5, 0.8723, 0.5, 0.7749, 0.5, 0.7685, 0.5, 0.7586, 0.5, 0.763, 0.5, 0.7685, 0.5, 0.7598, 0.5, 0.7523, 0.5, 0.7586, 0.5, 0.763, 0.5, 0.7586, 0.5, 0.75, 0.5, 0.75, 0.5, 0.7586, 0.5, 0.7523, 0.5, 0.75, 0.5, 0.75, 0.5, 0.75, 0.5159, 0.7455, 0.5098, 0.751, 0.5063, 0.7548, 0.5098, 0.7455, 0.5098, 0.7402, 0.5, 0.7473, 0.5, 0.751, 0.5063, 0.7548, 0.5098, 0.751, 0.5063, 0.7523, 0.5, 0.7569, 0.5, 0.751, 0.5063, 0.7473, 0.5, 0.75, 0.5, 0.7523, 0.5, 0.7251, 0.5, 0.737, 0.5, 0.7414, 0.5, 0.7315, 0.5, 0.737, 0.5, 0.75, 0.5, 0.75, 0.5, 0.7414, 0.5, 0.7315, 0.5, 0.7414, 0.5, 0.7473, 0.5, 0.7402, 0.5, 0.7414, 0.5, 0.75, 0.5, 0.75, 0.5, 0.7473, 0.5, 0.6499, 0.5, 0.6435, 0.5, 0.6336, 0.5, 0.638, 0.5, 0.6435, 0.5, 0.6348, 0.5, 0.6273, 0.5, 0.6336, 0.5, 0.638, 0.5, 0.6336, 0.5, 0.625, 0.5, 0.625, 0.5, 0.6336, 0.5, 0.6273, 0.5, 0.625, 0.5, 0.625, 0.5, 0.625, 0.5159, 0.6205, 0.5098, 0.626, 0.5063, 0.6298, 0.5098, 0.6205, 0.5098, 0.6152, 0.5, 0.6223, 0.5, 0.626, 0.5063, 0.6298, 0.5098, 0.626, 0.5063, 0.6273, 0.5, 0.6319, 0.5, 0.626, 0.5063, 0.6223, 0.5, 0.625, 0.5, 0.6273, 0.5, 0.6001, 0.5, 0.612, 0.5, 0.6164, 0.5, 0.6065, 0.5, 0.612, 0.5, 0.625, 0.5, 0.625, 0.5, 0.6164, 0.5, 0.6065, 0.5, 0.6164, 0.5, 0.6223, 0.5, 0.6152, 0.5, 0.6164, 0.5, 0.625, 0.5, 0.625, 0.5, 0.6223, 0.5, 0.5249, 0.5, 0.5185, 0.5, 0.5086, 0.5, 0.513, 0.5, 0.5185, 0.5, 0.5098, 0.5, 0.5023, 0.5, 0.5086, 0.5, 0.513, 0.5, 0.5086, 0.5, 0.5, 0.5, 0.5, 0.5, 0.5086, 0.5, 0.5023, 0.5, 0.5, 0.5, 0.5, 0.5, 0.5, 0.5159, 0.4955, 0.5098, 0.501, 0.5063, 0.5048, 0.5098, 0.4955, 0.5098, 0.4902, 0.5, 0.4973, 0.5, 0.501, 0.5063, 0.5048, 0.5098, 0.501, 0.5063, 0.5023, 0.5, 0.5069, 0.5, 0.501, 0.5063, 0.4973, 0.5, 0.5, 0.5, 0.5023, 0.5, 0.4751, 0.5, 0.487, 0.5, 0.4914, 0.5, 0.4815, 0.5, 0.487, 0.5, 0.5, 0.5, 0.5, 0.5, 0.4914, 0.5, 0.4815, 0.5, 0.4914, 0.5, 0.4973, 0.5, 0.4902, 0.5, 0.4914, 0.5, 0.5, 0.5, 0.5, 0.5, 0.4973, 0.5, 0.3999, 0.5, 0.3935, 0.5, 0.3836, 0.5, 0.388, 0.5, 0.3935, 0.5, 0.3848, 0.5, 0.3773, 0.5, 0.3836, 0.5, 0.388, 0.5, 0.3836, 0.5, 0.375, 0.5, 0.375, 0.5, 0.3836, 0.5, 0.3773, 0.5, 0.375, 0.5, 0.375, 0.5, 0.375, 0.5159, 0.3705, 0.5098, 0.376, 0.5063, 0.3798, 0.5098, 0.3705, 0.5098, 0.3652, 0.5, 0.3723, 0.5, 0.376, 0.5063, 0.3798, 0.5098, 0.376, 0.5063, 0.3773, 0.5, 0.3819, 0.5, 0.376, 0.5063, 0.3723, 0.5, 0.375, 0.5, 0.3773, 0.5, 0.3501, 0.5, 0.362, 0.5, 0.3664, 0.5, 0.3565, 0.5, 0.362, 0.5, 0.375, 0.5, 0.375, 0.5, 0.3664, 0.5, 0.3565, 0.5, 0.3664, 0.5, 0.3723, 0.5, 0.3652, 0.5, 0.3664, 0.5, 0.375, 0.5, 0.375, 0.5, 0.3723, 0.5, 0.2749, 0.5, 0.2685, 0.5, 0.2586, 0.5, 0.263, 0.5, 0.2685, 0.5, 0.2598, 0.5, 0.2523, 0.5, 0.2586, 0.5, 0.263, 0.5, 0.2586, 0.5, 0.25, 0.5, 0.25, 0.5, 0.2586, 0.5, 0.2523, 0.5, 0.25, 0.5, 0.25, 0.5, 0.25, 0.5159, 0.2455, 0.5098, 0.251, 0.5063, 0.2548, 0.5098, 0.2455, 0.5098, 0.2402, 0.5, 0.2473, 0.5, 0.251, 0.5063, 0.2548, 0.5098, 0.251, 0.5063, 0.2523, 0.5, 0.2569, 0.5, 0.251, 0.5063, 0.2473, 0.5, 0.25, 0.5, 0.2523, 0.5, 0.2251, 0.5, 0.237, 0.5, 0.2414, 0.5, 0.2315, 0.5, 0.237, 0.5, 0.25, 0.5, 0.25, 0.5, 0.2414, 0.5, 0.2315, 0.5, 0.2414, 0.5, 0.2473, 0.5, 0.2402, 0.5, 0.2414, 0.5, 0.25, 0.5, 0.25, 0.5, 0.2473, 0.5, 0.1499, 0.5, 0.1435, 0.5, 0.1336, 0.5, 0.138, 0.5, 0.1435, 0.5, 0.1348, 0.5, 0.1273, 0.5, 0.1336, 0.5, 0.138, 0.5, 0.1336, 0.5, 0.125, 0.5, 0.125, 0.5, 0.1336, 0.5, 0.1273, 0.5, 0.125, 0.5, 0.125, 0.5, 0.125, 0.5159, 0.1205, 0.5098, 0.126, 0.5063, 0.1298, 0.5098, 0.1205, 0.5098, 0.1152, 0.5, 0.1223, 0.5, 0.126, 0.5063, 0.1298, 0.5098, 0.126, 0.5063, 0.1273, 0.5, 0.1319, 0.5, 0.126, 0.5063, 0.1223, 0.5, 0.125, 0.5, 0.1273, 0.5, 0.1001, 0.5, 0.112, 0.5, 0.1164, 0.5, 0.1065, 0.5, 0.112, 0.5, 0.125, 0.5, 0.125, 0.5, 0.1164, 0.5, 0.1065, 0.5, 0.1164, 0.5, 0.1223, 0.5, 0.1152, 0.5, 0.1164, 0.5, 0.125, 0.5, 0.125, 0.5, 0.1223, 0.5, 0.2694, 0.5, 0.2607, 0.5, 0.2578, 0.5, 0.2656, 0.5, 0.2607, 0.5, 0.25, 0.5, 0.25, 0.5, 0.2578, 0.5, 0.2656, 0.5, 0.2578, 0.5, 0.2571, 0.5, 0.2619, 0.5, 0.2578, 0.5, 0.25, 0.5, 0.25, 0.5, 0.2571, 0.5, 0.2306, 0.5, 0.2344, 0.5, 0.2422, 0.5, 0.2393, 0.5, 0.2344, 0.5, 0.2381, 0.5, 0.2439, 0.5, 0.2422, 0.5, 0.2393, 0.5, 0.2422, 0.5, 0.25, 0.5, 0.25, 0.5, 0.2422, 0.5, 0.2439, 0.5, 0.25, 0.5, 0.25, 0.5, 0.25, 0.5, 0.2555, 0.5, 0.2522, 0.5, 0.247, 0.5, 0.2555, 0.5, 0.2619, 0.5, 0.2571, 0.5, 0.2522, 0.5, 0.247, 0.5, 0.2522, 0.5, 0.2439, 0.5, 0.2416, 0.5, 0.2522, 0.5, 0.2571, 0.5, 0.25, 0.5, 0.2439, 0.5, 0.3944, 0.5, 0.3857, 0.5, 0.3828, 0.5, 0.3906, 0.5, 0.3857, 0.5, 0.375, 0.5, 0.375, 0.5, 0.3828, 0.5, 0.3906, 0.5, 0.3828, 0.5, 0.3821, 0.5, 0.3869, 0.5, 0.3828, 0.5, 0.375, 0.5, 0.375, 0.5, 0.3821, 0.5, 0.3556, 0.5, 0.3594, 0.5, 0.3672, 0.5, 0.3643, 0.5, 0.3594, 0.5, 0.3631, 0.5, 0.3689, 0.5, 0.3672, 0.5, 0.3643, 0.5, 0.3672, 0.5, 0.375, 0.5, 0.375, 0.5, 0.3672, 0.5, 0.3689, 0.5, 0.375, 0.5, 0.375, 0.5, 0.375, 0.5, 0.3805, 0.5, 0.3772, 0.5, 0.372, 0.5, 0.3805, 0.5, 0.3869, 0.5, 0.3821, 0.5, 0.3772, 0.5, 0.372, 0.5, 0.3772, 0.5, 0.3689, 0.5, 0.3666, 0.5, 0.3772, 0.5, 0.3821, 0.5, 0.375, 0.5, 0.3689, 0.5, 0.5194, 0.5, 0.5107, 0.5, 0.5078, 0.5, 0.5156, 0.5, 0.5107, 0.5, 0.5, 0.5, 0.5, 0.5, 0.5078, 0.5, 0.5156, 0.5, 0.5078, 0.5, 0.5071, 0.5, 0.5119, 0.5, 0.5078, 0.5, 0.5, 0.5, 0.5, 0.5, 0.5071, 0.5, 0.4806, 0.5, 0.4844, 0.5, 0.4922, 0.5, 0.4893, 0.5, 0.4844, 0.5, 0.4881, 0.5, 0.4939, 0.5, 0.4922, 0.5, 0.4893, 0.5, 0.4922, 0.5, 0.5, 0.5, 0.5, 0.5, 0.4922, 0.5, 0.4939, 0.5, 0.5, 0.5, 0.5, 0.5, 0.5, 0.5, 0.5055, 0.5, 0.5022, 0.5, 0.497, 0.5, 0.5055, 0.5, 0.5119, 0.5, 0.5071, 0.5, 0.5022, 0.5, 0.497, 0.5, 0.5022, 0.5, 0.4939, 0.5, 0.4916, 0.5, 0.5022, 0.5, 0.5071, 0.5, 0.5, 0.5, 0.4939, 0.5, 0.6444, 0.5, 0.6357, 0.5, 0.6328, 0.5, 0.6406, 0.5, 0.6357, 0.5, 0.625, 0.5, 0.625, 0.5, 0.6328, 0.5, 0.6406, 0.5, 0.6328, 0.5, 0.6321, 0.5, 0.6369, 0.5, 0.6328, 0.5, 0.625, 0.5, 0.625, 0.5, 0.6321, 0.5, 0.6056, 0.5, 0.6094, 0.5, 0.6172, 0.5, 0.6143, 0.5, 0.6094, 0.5, 0.6131, 0.5, 0.6189, 0.5, 0.6172, 0.5, 0.6143, 0.5, 0.6172, 0.5, 0.625, 0.5, 0.625, 0.5, 0.6172, 0.5, 0.6189, 0.5, 0.625, 0.5, 0.625, 0.5, 0.625, 0.5, 0.6305, 0.5, 0.6272, 0.5, 0.622, 0.5, 0.6305, 0.5, 0.6369, 0.5, 0.6321, 0.5, 0.6272, 0.5, 0.622, 0.5, 0.6272, 0.5, 0.6189, 0.5, 0.6166, 0.5, 0.6272, 0.5, 0.6321, 0.5, 0.625, 0.5, 0.6189, 0.5, 0.7694, 0.5, 0.7607, 0.5, 0.7578, 0.5, 0.7656, 0.5, 0.7607, 0.5, 0.75, 0.5, 0.75, 0.5, 0.7578, 0.5, 0.7656, 0.5, 0.7578, 0.5, 0.7571, 0.5, 0.7619, 0.5, 0.7578, 0.5, 0.75, 0.5, 0.75, 0.5, 0.7571, 0.5, 0.7306, 0.5, 0.7344, 0.5, 0.7422, 0.5, 0.7393, 0.5, 0.7344, 0.5, 0.7381, 0.5, 0.7439, 0.5, 0.7422, 0.5, 0.7393, 0.5, 0.7422, 0.5, 0.75, 0.5, 0.75, 0.5, 0.7422, 0.5, 0.7439, 0.5, 0.75, 0.5, 0.75, 0.5, 0.75, 0.5, 0.7555, 0.5, 0.7522, 0.5, 0.747, 0.5, 0.7555, 0.5, 0.7619, 0.5, 0.7571, 0.5, 0.7522, 0.5, 0.747, 0.5, 0.7522, 0.5, 0.7439, 0.5, 0.7416, 0.5, 0.7522, 0.5, 0.7571, 0.5, 0.75, 0.5, 0.7439, 0.5, 0.8944, 0.5, 0.8857, 0.5, 0.8828, 0.5, 0.8906, 0.5, 0.8857, 0.5, 0.875, 0.5, 0.875, 0.5, 0.8828, 0.5, 0.8906, 0.5, 0.8828, 0.5, 0.8821, 0.5, 0.8869, 0.5, 0.8828, 0.5, 0.875, 0.5, 0.875, 0.5, 0.8821, 0.5, 0.8556, 0.5, 0.8594, 0.5, 0.8672, 0.5, 0.8643, 0.5, 0.8594, 0.5, 0.8631, 0.5, 0.8689, 0.5, 0.8672, 0.5, 0.8643, 0.5, 0.8672, 0.5, 0.875, 0.5, 0.875, 0.5, 0.8672, 0.5, 0.8689, 0.5, 0.875, 0.5, 0.875, 0.5, 0.875, 0.5, 0.8805, 0.5, 0.8772, 0.5, 0.872, 0.5, 0.8805, 0.5, 0.8869, 0.5, 0.8821, 0.5, 0.8772, 0.5, 0.872, 0.5, 0.8772, 0.5, 0.8689, 0.5, 0.8666, 0.5, 0.8772, 0.5, 0.8821, 0.5, 0.875, 0.5, 0.8689, 0.5, 0.9806, 0.5, 0.9844, 0.5, 0.9922, 0.5, 0.9893, 0.5, 0.9844, 0.5, 0.9881, 0.5, 0.9929, 0.5, 0.9922, 0.5, 0.9893, 0.5, 0.9922, 0.5, 1.0, 0.5, 1.0, 0.5, 0.9922, 0.5, 0.9929, 0.5, 0.996, 0.5, 1.0, 0.5, 0.0, 0.5, 0.005462, 0.5, 0.002183, 0.5, -0.003006, 0.5, 0.005462, 0.5, 0.01191, 0.5, 0.007089, 0.5, 0.002183, 0.5, -0.003006, 0.5, 0.002183, 0.5, -0.005013, 0.5, -0.008419, 0.5, 0.002183, 0.5, 0.007089, 0.5, 0.003955, 0.5, -0.005013, 0.5, 0.01944, 0.5, 0.01069, 0.5, 0.007769, 0.5, 0.01562, 0.5, 0.01069, 0.5, 0.0, 0.5, 0.0, 0.5, 0.007769, 0.5, 0.01562, 0.5, 0.007769, 0.5, 0.007089, 0.5, 0.01191, 0.5, 0.007769, 0.5, 0.0, 0.5, 0.0, 0.5, 0.007089, 0.5, 0.1444, 0.5, 0.1357, 0.5, 0.1328, 0.5, 0.1406, 0.5, 0.1357, 0.5, 0.125, 0.5, 0.125, 0.5, 0.1328, 0.5, 0.1406, 0.5, 0.1328, 0.5, 0.1321, 0.5, 0.1369, 0.5, 0.1328, 0.5, 0.125, 0.5, 0.125, 0.5, 0.1321, 0.5, 0.1056, 0.5, 0.1094, 0.5, 0.1172, 0.5, 0.1143, 0.5, 0.1094, 0.5, 0.1131, 0.5, 0.1189, 0.5, 0.1172, 0.5, 0.1143, 0.5, 0.1172, 0.5, 0.125, 0.5, 0.125, 0.5, 0.1172, 0.5, 0.1189, 0.5, 0.125, 0.5, 0.125, 0.5, 0.125, 0.5, 0.1305, 0.5, 0.1272, 0.5, 0.122, 0.5, 0.1305, 0.5, 0.1369, 0.5, 0.1321, 0.5, 0.1272, 0.5, 0.122, 0.5, 0.1272, 0.5, 0.1189, 0.5, 0.1166, 0.5, 0.1272, 0.5, 0.1321, 0.5, 0.125, 0.5, 0.1189, 0.5, 1.0, 0.5159, 0.875, 0.5159, 0.8795, 0.5098, 0.9955, 0.5098, 0.9955, 0.5098, 0.8795, 0.5098, 0.8848, 0.5, 0.9902, 0.5, 0.9902, 0.5, 0.8848, 0.5, 0.8935, 0.5, 0.9815, 0.5, 0.9815, 0.5, 0.8935, 0.5, 0.8999, 0.5, 0.9751, 0.5, 0.875, 0.5159, 0.75, 0.5159, 0.7545, 0.5098, 0.8705, 0.5098, 0.8705, 0.5098, 0.7545, 0.5098, 0.7598, 0.5, 0.8652, 0.5, 0.8652, 0.5, 0.7598, 0.5, 0.7685, 0.5, 0.8565, 0.5, 0.8565, 0.5, 0.7685, 0.5, 0.7749, 0.5, 0.8501, 0.5, 0.75, 0.5159, 0.625, 0.5159, 0.6295, 0.5098, 0.7455, 0.5098, 0.7455, 0.5098, 0.6295, 0.5098, 0.6348, 0.5, 0.7402, 0.5, 0.7402, 0.5, 0.6348, 0.5, 0.6435, 0.5, 0.7315, 0.5, 0.7315, 0.5, 0.6435, 0.5, 0.6499, 0.5, 0.7251, 0.5, 0.625, 0.5159, 0.5, 0.5159, 0.5045, 0.5098, 0.6205, 0.5098, 0.6205, 0.5098, 0.5045, 0.5098, 0.5098, 0.5, 0.6152, 0.5, 0.6152, 0.5, 0.5098, 0.5, 0.5185, 0.5, 0.6065, 0.5, 0.6065, 0.5, 0.5185, 0.5, 0.5249, 0.5, 0.6001, 0.5, 0.5, 0.5159, 0.375, 0.5159, 0.3795, 0.5098, 0.4955, 0.5098, 0.4955, 0.5098, 0.3795, 0.5098, 0.3848, 0.5, 0.4902, 0.5, 0.4902, 0.5, 0.3848, 0.5, 0.3935, 0.5, 0.4815, 0.5, 0.4815, 0.5, 0.3935, 0.5, 0.3999, 0.5, 0.4751, 0.5, 0.375, 0.5159, 0.25, 0.5159, 0.2545, 0.5098, 0.3705, 0.5098, 0.3705, 0.5098, 0.2545, 0.5098, 0.2598, 0.5, 0.3652, 0.5, 0.3652, 0.5, 0.2598, 0.5, 0.2685, 0.5, 0.3565, 0.5, 0.3565, 0.5, 0.2685, 0.5, 0.2749, 0.5, 0.3501, 0.5, 0.25, 0.5159, 0.125, 0.5159, 0.1295, 0.5098, 0.2455, 0.5098, 0.2455, 0.5098, 0.1295, 0.5098, 0.1348, 0.5, 0.2402, 0.5, 0.2402, 0.5, 0.1348, 0.5, 0.1435, 0.5, 0.2315, 0.5, 0.2315, 0.5, 0.1435, 0.5, 0.1499, 0.5, 0.2251, 0.5, 0.125, 0.5159, 0.0, 0.5159, 0.0045, 0.5098, 0.1205, 0.5098, 0.1205, 0.5098, 0.0045, 0.5098, 0.009809, 0.5, 0.1152, 0.5, 0.1152, 0.5, 0.009809, 0.5, 0.01849, 0.5, 0.1065, 0.5, 0.1065, 0.5, 0.01849, 0.5, 0.02486, 0.5, 0.1001, 0.5, 0.9751, 0.5, 0.9806, 0.5, 0.9893, 0.5, 0.987, 0.5, 0.987, 0.5, 0.9893, 0.5, 1.0, 0.5, 1.0, 0.5, 0.0, 0.5, 0.0, 0.5, 0.01069, 0.5, 0.01297, 0.5, 0.01297, 0.5, 0.01069, 0.5, 0.01944, 0.5, 0.02486, 0.5, 0.3501, 0.5, 0.3556, 0.5, 0.3643, 0.5, 0.362, 0.5, 0.362, 0.5, 0.3643, 0.5, 0.375, 0.5, 0.375, 0.5, 0.375, 0.5, 0.375, 0.5, 0.3857, 0.5, 0.388, 0.5, 0.388, 0.5, 0.3857, 0.5, 0.3944, 0.5, 0.3999, 0.5, 0.8944, 0.5, 0.8999, 0.5, 0.888, 0.5, 0.8857, 0.5, 0.8857, 0.5, 0.888, 0.5, 0.875, 0.5, 0.875, 0.5, 0.875, 0.5, 0.875, 0.5, 0.862, 0.5, 0.8643, 0.5, 0.8643, 0.5, 0.862, 0.5, 0.8501, 0.5, 0.8556, 0.5, 0.7251, 0.5, 0.7306, 0.5, 0.7393, 0.5, 0.737, 0.5, 0.737, 0.5, 0.7393, 0.5, 0.75, 0.5, 0.75, 0.5, 0.75, 0.5, 0.75, 0.5, 0.7607, 0.5, 0.763, 0.5, 0.763, 0.5, 0.7607, 0.5, 0.7694, 0.5, 0.7749, 0.5, 0.2694, 0.5, 0.2749, 0.5, 0.263, 0.5, 0.2607, 0.5, 0.2607, 0.5, 0.263, 0.5, 0.25, 0.5, 0.25, 0.5, 0.25, 0.5, 0.25, 0.5, 0.237, 0.5, 0.2393, 0.5, 0.2393, 0.5, 0.237, 0.5, 0.2251, 0.5, 0.2306, 0.5, 0.1001, 0.5, 0.1056, 0.5, 0.1143, 0.5, 0.112, 0.5, 0.112, 0.5, 0.1143, 0.5, 0.125, 0.5, 0.125, 0.5, 0.125, 0.5, 0.125, 0.5, 0.1357, 0.5, 0.138, 0.5, 0.138, 0.5, 0.1357, 0.5, 0.1444, 0.5, 0.1499, 0.5, 0.6444, 0.5, 0.6499, 0.5, 0.638, 0.5, 0.6357, 0.5, 0.6357, 0.5, 0.638, 0.5, 0.625, 0.5, 0.625, 0.5, 0.625, 0.5, 0.625, 0.5, 0.612, 0.5, 0.6143, 0.5, 0.6143, 0.5, 0.612, 0.5, 0.6001, 0.5, 0.6056, 0.5, 0.4751, 0.5, 0.4806, 0.5, 0.4893, 0.5, 0.487, 0.5, 0.487, 0.5, 0.4893, 0.5, 0.5, 0.5, 0.5, 0.5, 0.5, 0.5, 0.5, 0.5, 0.5107, 0.5, 0.513, 0.5, 0.513, 0.5, 0.5107, 0.5, 0.5194, 0.5, 0.5249, 0.5, 0.1056, 0.5, 0.01944, 0.5, 0.01562, 0.5, 0.1094, 0.5, 0.1094, 0.5, 0.01562, 0.5, 0.01191, 0.5, 0.1131, 0.5, 0.1131, 0.5, 0.01191, 0.5, 0.005462, 0.5, 0.1195, 0.5, 0.1195, 0.5, 0.005462, 0.5, 0.0, 0.5, 0.125, 0.5, 0.2306, 0.5, 0.1444, 0.5, 0.1406, 0.5, 0.2344, 0.5, 0.2344, 0.5, 0.1406, 0.5, 0.1369, 0.5, 0.2381, 0.5, 0.2381, 0.5, 0.1369, 0.5, 0.1305, 0.5, 0.2445, 0.5, 0.2445, 0.5, 0.1305, 0.5, 0.125, 0.5, 0.25, 0.5, 0.3556, 0.5, 0.2694, 0.5, 0.2656, 0.5, 0.3594, 0.5, 0.3594, 0.5, 0.2656, 0.5, 0.2619, 0.5, 0.3631, 0.5, 0.3631, 0.5, 0.2619, 0.5, 0.2555, 0.5, 0.3695, 0.5, 0.3695, 0.5, 0.2555, 0.5, 0.25, 0.5, 0.375, 0.5, 0.4806, 0.5, 0.3944, 0.5, 0.3906, 0.5, 0.4844, 0.5, 0.4844, 0.5, 0.3906, 0.5, 0.3869, 0.5, 0.4881, 0.5, 0.4881, 0.5, 0.3869, 0.5, 0.3805, 0.5, 0.4945, 0.5, 0.4945, 0.5, 0.3805, 0.5, 0.375, 0.5, 0.5, 0.5, 0.6056, 0.5, 0.5194, 0.5, 0.5156, 0.5, 0.6094, 0.5, 0.6094, 0.5, 0.5156, 0.5, 0.5119, 0.5, 0.6131, 0.5, 0.6131, 0.5, 0.5119, 0.5, 0.5055, 0.5, 0.6195, 0.5, 0.6195, 0.5, 0.5055, 0.5, 0.5, 0.5, 0.625, 0.5, 0.7306, 0.5, 0.6444, 0.5, 0.6406, 0.5, 0.7344, 0.5, 0.7344, 0.5, 0.6406, 0.5, 0.6369, 0.5, 0.7381, 0.5, 0.7381, 0.5, 0.6369, 0.5, 0.6305, 0.5, 0.7445, 0.5, 0.7445, 0.5, 0.6305, 0.5, 0.625, 0.5, 0.75, 0.5, 0.8556, 0.5, 0.7694, 0.5, 0.7656, 0.5, 0.8594, 0.5, 0.8594, 0.5, 0.7656, 0.5, 0.7619, 0.5, 0.8631, 0.5, 0.8631, 0.5, 0.7619, 0.5, 0.7555, 0.5, 0.8695, 0.5, 0.8695, 0.5, 0.7555, 0.5, 0.75, 0.5, 0.875, 0.5, 0.9806, 0.5, 0.8944, 0.5, 0.8906, 0.5, 0.9844, 0.5, 0.9844, 0.5, 0.8906, 0.5, 0.8869, 0.5, 0.9881, 0.5, 0.9881, 0.5, 0.8869, 0.5, 0.8805, 0.5, 0.9945, 0.5, 0.9945, 0.5, 0.8805, 0.5, 0.875, 0.5, 1.0, 0.5, 0.9751, 0.5, 0.8999, 0.5, 0.8944, 0.5, 0.9806, 0.5])
me_cylinder.update()
arm_armature = bpy.data.armatures.new('Armature')  # bones are not reproduced
arm_armature_002 = bpy.data.armatures.new('Armature.002')  # bones are not reproduced
arm_armature_003 = bpy.data.armatures.new('Armature.003')  # bones are not reproduced
arm_armature_005 = bpy.data.armatures.new('Armature.005')  # bones are not reproduced

# ---- objects
ob_vert = bpy.data.objects.new('Vert', me_vert)
ob_cylinder = bpy.data.objects.new('Cylinder', me_cylinder)
ob_armature = bpy.data.objects.new('Armature', arm_armature)
ob_armature_001 = bpy.data.objects.new('Armature.001', arm_armature_002)
ob_armature_002 = bpy.data.objects.new('Armature.002', arm_armature_003)
ob_armature_004 = bpy.data.objects.new('Armature.004', arm_armature_005)

# ---- transforms, parenting, visibility, modifiers, constraints
ob_vert.location = (0.0, 0.0, 3.197)
ob_cylinder.location = (0.0, 0.0, 1.884)
ob_cylinder.scale = (0.04838, 0.04838, 1.0)
ob_armature.location = (0.0, 0.0, 3.218)
ob_armature.scale = (0.3887, 0.3887, 0.3887)
ob_armature_001.location = (7.451e-09, -1.286, 2.928)
ob_armature_001.rotation_euler = (1.963, -1.571, 0.0)
ob_armature_001.scale = (0.3887, 0.3887, 0.3887)
ob_armature_002.location = (0.003712, -0.02595, 3.206)
ob_armature_002.rotation_euler = (1.963, -1.571, 0.0)
ob_armature_002.scale = (0.3887, 0.3887, 0.3887)
ob_armature_004.location = (1.676e-08, -0.927, 3.053)
ob_armature_004.rotation_euler = (1.963, -1.571, 0.0)
ob_armature_004.scale = (0.3887, 0.3887, 0.3887)

# ---- collection membership
col_collection.objects.link(ob_vert)
col_collection.objects.link(ob_cylinder)
col_collection.objects.link(ob_armature)
col_collection.objects.link(ob_armature_001)
col_collection.objects.link(ob_armature_002)
col_collection.objects.link(ob_armature_004)

# ---- scene / render settings (as saved in the file)
scene.frame_start = 1; scene.frame_end = 250; scene.frame_set(4)
scene.render.engine = 'BLENDER_EEVEE_NEXT'
scene.cycles.sampling_pattern = 'TABULATED_SOBOL'
scene.view_settings.view_transform = 'Filmic'
bpy.context.view_layer.update()

# ---- added for rendering (the .blend has no active camera and no usable light): camera, sun
cam_auto = bpy.data.cameras.new('AutoCamera')
cam_auto.lens = 50.0
cam_auto.sensor_width = 36.0
cam_auto.clip_end = 1000.0
ob_auto_camera = bpy.data.objects.new('AutoCamera', cam_auto)
scene.collection.objects.link(ob_auto_camera)
ob_auto_camera.location = (8.08498, -9.70197, 7.91604)
ob_auto_camera.rotation_euler = (1.09748, -7.21219e-08, 0.694738)
scene.camera = ob_auto_camera
light_auto_sun = bpy.data.lights.new('AutoSun', 'SUN')
light_auto_sun.energy = 3.0
light_auto_sun.angle = 0.0523599
ob_auto_sun = bpy.data.objects.new('AutoSun', light_auto_sun)
scene.collection.objects.link(ob_auto_sun)
ob_auto_sun.rotation_euler = (0.872665, 0.174533, 0.523599)
bpy.context.view_layer.update()
